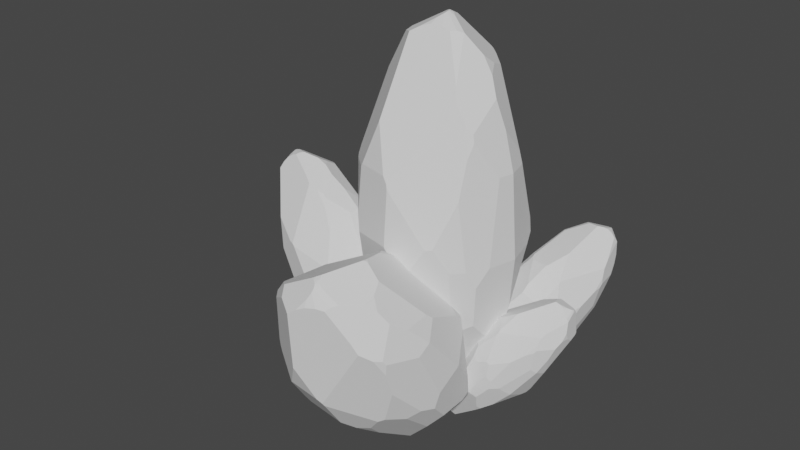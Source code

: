 # Source: CrystalRocks.blend  (saved by Blender 3.2.14; exported with 4.5.12 LTS)
import bpy
from mathutils import Matrix  # noqa: F401  (used for matrix-valued properties, if any)

bpy.ops.wm.read_factory_settings(use_empty=True)
scene = bpy.context.scene
scene.name = 'Scene'

# ---- collections
col_collection = bpy.data.collections.new('Collection'); scene.collection.children.link(col_collection)

# ---- world
world_world = bpy.data.worlds.new('World'); scene.world = world_world
world_world.use_nodes = True; world_world.node_tree.nodes.clear()
_N = world_world.node_tree.nodes; _L = world_world.node_tree.links
n0 = _N.new('ShaderNodeOutputWorld'); n0.name = 'World Output'; n0.location = (300, 300)
n1 = _N.new('ShaderNodeBackground'); n1.name = 'Background'; n1.location = (10, 300)
n1.inputs[0].default_value = (0.05088, 0.05088, 0.05088, 1.0)
_L.new(n1.outputs[0], n0.inputs[0])
n0.is_active_output = True
world_world.color = (0.05088, 0.05088, 0.05088)
world_world.use_sun_shadow = False
world_world.sun_shadow_jitter_overblur = 0.0

# ---- meshes
me_sphere = bpy.data.meshes.new('Sphere')
me_sphere.from_pydata([(0.5, 0.866, -1.121e-07), (0.9239, -1.309e-07, 0.9818), (1.0, -1.011e-07, -1.121e-07), (-0.4555, -4.638e-08, 2.245), (1.265e-08, 0.1107, 2.509), (-9.459e-09, -0.2278, 2.449), (-0.07019, -0.9051, 0.9818), (0.1197, -0.2073, 2.444), (0.4814, 0.8337, -0.4809), (0.8594, 0.4962, 0.09818), (0.7683, 0.5977, -1.121e-07), (0.9532, -8.279e-08, -0.6037), (0.8959, 0.3885, -1.121e-07), (0.8985, -0.09475, -0.9818), (0.8056, -9.841e-08, 1.436), (0.2779, 0.4814, 2.073), (0.0764, 0.04411, 2.521), (0.1303, -1.447e-07, 2.499), (0.0541, 0.0937, 2.51), (0.04666, 0.1509, 2.482), (0.2568, 0.473, 2.098), (0.5022, -8.073e-08, 2.165), (0.5288, 0.1452, 2.053), (0.2868, 0.4967, 2.043), (0.4914, 0.8512, 0.2212), (0.8516, 0.2699, 0.9818), (0.208, 0.7023, 1.619), (0.2634, 0.5373, 1.984), (0.8478, 0.4895, 0.2709), (0.8164, 0.26, 1.127), (0.4859, 0.3209, 1.985), (0.3371, 0.4487, 2.04), (-0.4631, -0.8022, 0.9509), (-0.446, -0.8044, 0.9818), (-0.82, -0.3878, 0.9818), (-0.6848, -0.0833, 1.814), (-0.2774, -0.7198, 1.48), (-0.485, -0.8401, 0.386), (-0.811, -0.448, 0.8901), (-0.7665, -0.5071, 0.8725), (0.04614, -0.02664, 2.538), (7.749e-09, 0.06784, 2.531), (-0.03508, 0.08759, 2.516), (-0.424, -0.009226, 2.295), (-5.815e-09, -0.14, 2.494), (0.03769, -0.06528, 2.527), (-0.1057, -0.2628, 2.417), (0.03838, 0.02216, 2.543), (0.0451, -1.644e-07, 2.543), (0.02519, 0.04364, 2.54), (-0.2144, -0.3137, 2.351), (-0.39, -0.1529, 2.288), (0.2635, -0.1521, 2.41), (0.2188, -0.2044, 2.408), (-0.7, -1.269e-08, 1.826), (-0.704, -0.01144, 1.814), (-0.8508, 0.4912, -0.2268), (-0.8075, 0.5585, -1.121e-07), (-0.6867, 0.582, 0.9193), (-0.6779, 0.1075, 1.815), (-0.8592, -0.2415, 0.9818), (-0.9606, -0.1449, 0.007971), (-0.9616, -0.1421, -0.004738), (0.3923, 0.8345, -0.7786), (-6.419e-08, -0.9335, 0.8577), (-0.01229, -0.9261, 0.9106), (0.6561, -0.71, -1.121e-07), (0.2912, -0.922, -1.121e-07), (0.5171, -0.8193, 0.2799), (0.4434, -0.8606, 0.2652), (0.7083, -0.4089, 1.389), (0.8527, -0.4923, -0.1984), (0.9097, -0.337, -1.121e-07), (0.8764, -0.1773, 0.9818), (0.6861, -0.4886, 1.227), (0.7815, -0.5846, -1.121e-07), (0.677, -0.6048, 0.7952), (0.563, -7.794e-08, 2.061), (0.7077, -0.04882, 1.762), (0.6104, 0.00167, 1.979), (0.4923, -0.007531, 2.179), (0.3266, -0.1018, 2.385), (0.444, -0.3789, 1.925), (0.3236, -0.1067, 2.386), (0.5069, -0.4435, 1.756), (0.6881, -0.3973, 1.478), (0.6188, -0.4356, 1.566), (0.4575, 0.8774, -1.121e-07), (0.1335, 0.7801, 1.396), (0.2346, 0.8078, 1.186), (0.3889, 0.8539, 0.5403), (-0.8016, 0.5644, -1.121e-07), (0.3387, 0.8561, -0.6857), (-0.8412, 0.4857, -0.369), (-0.9136, -0.138, -0.637), (-0.6789, -0.3594, -1.553), (-0.9731, -0.001659, -0.341), (-0.9671, 0.02477, -0.339), (-0.2803, 0.3291, -2.262), (-0.5675, 0.6359, -1.112), (-0.6777, 0.6047, -0.79), (-5.091e-09, -0.9838, 0.2087), (0.1299, -0.9652, -1.121e-07), (-0.5062, -0.2922, -2.024), (-0.4529, -0.8634, 0.197), (0.2601, -0.8996, -0.3961), (-0.6746, -0.3639, -1.564), (-0.5224, -0.2954, -1.995), (-0.6724, -0.3618, -1.575), (0.8201, -0.4735, -0.6841), (0.8674, -0.2107, -0.9818), (0.8422, -0.1035, -1.189), (0.6491, -0.6349, -0.7743), (0.3855, -0.7543, -1.105), (-0.4919, -0.284, -2.053), (-0.272, 0.3257, -2.276), (-0.2785, 0.3218, -2.273), (-0.4953, -0.2643, -2.056), (-0.4844, -0.2905, -2.054), (0.07588, -0.3889, -2.241), (0.2315, 0.3952, -2.22), (0.5149, 0.02982, -2.016), (0.0822, -0.3772, -2.246), (-0.2193, 0.3254, -2.296), (0.007654, 0.1183, -2.333), (0.2179, 0.3914, -2.228)], [], [(8, 0, 10), (49, 41, 42, 43, 51, 50, 46, 44, 45, 40, 48, 47), (11, 12, 2), (29, 14, 1, 25), (111, 13, 110), (70, 74, 76, 75, 71, 72, 73), (105, 67, 102), (42, 41, 4), (54, 3, 59), (92, 87, 0, 8, 63), (27, 20, 15, 23), (23, 15, 31), (78, 14, 29, 30, 22, 79), (89, 88, 26), (9, 28, 25, 1, 2, 12), (87, 90, 24, 0), (0, 24, 28, 9, 10), (61, 38, 34, 60), (6, 36, 33), (37, 32, 39), (108, 106, 95), (36, 50, 51, 35, 34, 38, 39, 32, 33), (18, 49, 47, 16), (16, 47, 48, 17), (7, 45, 44, 5), (5, 44, 46), (4, 41, 49, 18, 19), (52, 40, 45, 7, 53), (80, 81, 83, 82, 84, 86, 85, 78, 79, 77), (77, 21, 80), (34, 35, 55, 60), (94, 62, 96), (93, 97, 56), (35, 51, 43, 3, 54, 55), (116, 98, 115), (101, 64, 65, 6, 33, 32, 37, 104), (75, 76, 68, 66), (86, 84, 65, 64, 69, 68, 76, 74), (2, 1, 73, 72), (109, 71, 75, 66, 112), (70, 85, 86, 74), (65, 84, 82, 53, 7, 5, 46, 50, 36, 6), (52, 53, 82, 83), (17, 48, 40, 52, 83, 81), (17, 81, 80, 21, 22, 30, 31, 15, 20, 19, 18, 16), (1, 14, 78, 85, 70, 73), (22, 21, 77, 79), (93, 56, 57, 91, 100), (30, 29, 25, 28, 24, 90, 89, 26, 27, 23, 31), (57, 58, 91), (43, 42, 4, 19, 20, 27, 26, 88, 58, 59, 3), (90, 87, 92, 99, 100, 91, 58, 88, 89), (55, 54, 59, 58, 57, 56, 97, 96, 62, 61, 60), (104, 37, 39, 38, 61, 62, 94, 95, 106), (118, 103, 114), (114, 103, 107, 117), (67, 69, 64, 101, 102), (68, 69, 67, 105, 113, 112, 66), (11, 2, 72, 71, 109, 110, 13), (121, 111, 110, 109, 112, 113, 119, 122), (105, 102, 101, 104, 106, 108, 107, 103, 118, 119, 113), (93, 100, 99, 98, 116, 117, 107, 108, 95, 94, 96, 97), (123, 125, 124), (10, 9, 12, 11, 13, 111, 121, 120, 63, 8), (121, 122, 124, 125, 120), (119, 118, 114, 117, 116, 115, 123, 124, 122), (63, 120, 125, 123, 115, 98, 99, 92)])
_uv = me_sphere.uv_layers.new(name='UVMap')
_uv.uv.foreach_set('vector', [0.9746, 0.3755, 0.9931, 0.4848, 0.8236, 0.486, 0.546, 0.9983, 0.5606, 0.9946, 0.5735, 0.9888, 0.5512, 0.9146, 0.4779, 0.9141, 0.3826, 0.9372, 0.3979, 0.959, 0.4516, 0.9845, 0.4875, 0.9954, 0.5072, 0.9989, 0.5214, 1.0, 0.5336, 0.9998, 0.4362, 0.3402, 0.6859, 0.4866, 0.4312, 0.4869, 0.6105, 0.7523, 0.4526, 0.8214, 0.44, 0.7216, 0.6141, 0.7199, 0.3845, 0.2039, 0.3833, 0.2509, 0.3159, 0.2528, 0.2219, 0.8003, 0.1787, 0.7618, 0.1126, 0.6636, 0.106, 0.4851, 0.1487, 0.4391, 0.234, 0.4861, 0.3367, 0.7179, 0.01633, 0.3997, 0.0, 0.4825, 0.004159, 0.4818, 0.5735, 0.9888, 0.5606, 0.9946, 0.5833, 0.9907, 0.5738, 0.8115, 0.5578, 0.9032, 0.6236, 0.8114, 0.9887, 0.3321, 1.0, 0.4846, 0.9931, 0.4848, 0.9746, 0.3755, 0.976, 0.3102, 0.8028, 0.9092, 0.7668, 0.932, 0.7707, 0.9287, 0.779, 0.9231, 0.779, 0.9231, 0.7707, 0.9287, 0.7496, 0.926, 0.4337, 0.8885, 0.4526, 0.8214, 0.6105, 0.7523, 0.6685, 0.9247, 0.5637, 0.9412, 0.4732, 0.93, 0.9581, 0.7392, 0.943, 0.7784, 0.8979, 0.8292, 0.756, 0.5101, 0.7521, 0.5514, 0.6141, 0.7199, 0.44, 0.7216, 0.4312, 0.4869, 0.6859, 0.4866, 1.0, 0.4846, 0.9852, 0.6044, 0.9838, 0.5349, 0.9931, 0.4848, 0.9931, 0.4848, 0.9838, 0.5349, 0.7521, 0.5514, 0.756, 0.5101, 0.8236, 0.486, 0.5235, 0.4796, 0.3732, 0.6369, 0.4017, 0.6532, 0.4721, 0.6527, 0.06748, 0.6742, 0.188, 0.763, 0.1677, 0.6624, 0.155, 0.551, 0.1709, 0.6561, 0.3419, 0.6347, 0.3999, 0.1905, 0.3992, 0.1926, 0.4017, 0.1948, 0.188, 0.763, 0.3826, 0.9372, 0.4779, 0.9141, 0.5333, 0.8094, 0.4017, 0.6532, 0.3732, 0.6369, 0.3419, 0.6347, 0.1709, 0.6561, 0.1677, 0.6624, 0.5704, 0.9955, 0.546, 0.9983, 0.5336, 0.9998, 0.5424, 0.9989, 0.5424, 0.9989, 0.5336, 0.9998, 0.5214, 1.0, 0.5146, 0.9988, 0.4049, 0.9838, 0.4875, 0.9954, 0.4516, 0.9845, 0.4058, 0.9745, 0.4058, 0.9745, 0.4516, 0.9845, 0.3979, 0.959, 0.5833, 0.9907, 0.5606, 0.9946, 0.546, 0.9983, 0.5704, 0.9955, 0.6015, 0.9899, 0.4204, 0.9905, 0.5072, 0.9989, 0.4875, 0.9954, 0.4049, 0.9838, 0.3965, 0.9852, 0.479, 0.9636, 0.4418, 0.9916, 0.4394, 0.9914, 0.2751, 0.9001, 0.2306, 0.8674, 0.2194, 0.8337, 0.2316, 0.8192, 0.4337, 0.8885, 0.4732, 0.93, 0.4767, 0.9442, 0.4767, 0.9442, 0.4824, 0.9617, 0.479, 0.9636, 0.4017, 0.6532, 0.5333, 0.8094, 0.5686, 0.809, 0.4721, 0.6527, 0.5235, 0.3655, 0.5249, 0.4774, 0.5899, 0.4182, 0.8123, 0.412, 0.6017, 0.4185, 0.815, 0.4378, 0.5333, 0.8094, 0.4779, 0.9141, 0.5512, 0.9146, 0.5578, 0.9032, 0.5738, 0.8115, 0.5686, 0.809, 0.7117, 0.03064, 0.7155, 0.03297, 0.7134, 0.02949, 0.01588, 0.5228, 0.0424, 0.6519, 0.0481, 0.662, 0.06748, 0.6742, 0.1677, 0.6624, 0.1709, 0.6561, 0.155, 0.551, 0.1397, 0.5163, 0.106, 0.4851, 0.1126, 0.6636, 0.0176, 0.5446, 0.05462, 0.4844, 0.2194, 0.8337, 0.2306, 0.8674, 0.0481, 0.662, 0.0424, 0.6519, 0.007576, 0.5402, 0.0176, 0.5446, 0.1126, 0.6636, 0.1787, 0.7618, 0.4312, 0.4869, 0.44, 0.7216, 0.3367, 0.7179, 0.234, 0.4861, 0.1645, 0.3258, 0.1487, 0.4391, 0.106, 0.4851, 0.05462, 0.4844, 0.09738, 0.3101, 0.2219, 0.8003, 0.2316, 0.8192, 0.2194, 0.8337, 0.1787, 0.7618, 0.0481, 0.662, 0.2306, 0.8674, 0.2751, 0.9001, 0.3965, 0.9852, 0.4049, 0.9838, 0.4058, 0.9745, 0.3979, 0.959, 0.3826, 0.9372, 0.188, 0.763, 0.06748, 0.6742, 0.4204, 0.9905, 0.3965, 0.9852, 0.2751, 0.9001, 0.4394, 0.9914, 0.5146, 0.9988, 0.5214, 1.0, 0.5072, 0.9989, 0.4204, 0.9905, 0.4394, 0.9914, 0.4418, 0.9916, 0.5146, 0.9988, 0.4418, 0.9916, 0.479, 0.9636, 0.4824, 0.9617, 0.5637, 0.9412, 0.6685, 0.9247, 0.7496, 0.926, 0.7707, 0.9287, 0.7668, 0.932, 0.6015, 0.9899, 0.5704, 0.9955, 0.5424, 0.9989, 0.44, 0.7216, 0.4526, 0.8214, 0.4337, 0.8885, 0.2316, 0.8192, 0.2219, 0.8003, 0.3367, 0.7179, 0.5637, 0.9412, 0.4824, 0.9617, 0.4767, 0.9442, 0.4732, 0.93, 0.8123, 0.412, 0.815, 0.4378, 0.846, 0.4791, 0.8487, 0.4791, 0.8664, 0.3322, 0.6685, 0.9247, 0.6105, 0.7523, 0.6141, 0.7199, 0.7521, 0.5514, 0.9838, 0.5349, 0.9852, 0.6044, 0.9581, 0.7392, 0.8979, 0.8292, 0.8028, 0.9092, 0.779, 0.9231, 0.7496, 0.926, 0.846, 0.4791, 0.8537, 0.6497, 0.8487, 0.4791, 0.5512, 0.9146, 0.5735, 0.9888, 0.5833, 0.9907, 0.6015, 0.9899, 0.7668, 0.932, 0.8028, 0.9092, 0.8979, 0.8292, 0.943, 0.7784, 0.8537, 0.6497, 0.6236, 0.8114, 0.5578, 0.9032, 0.9852, 0.6044, 1.0, 0.4846, 0.9887, 0.3321, 0.8802, 0.2687, 0.8664, 0.3322, 0.8487, 0.4791, 0.8537, 0.6497, 0.943, 0.7784, 0.9581, 0.7392, 0.5686, 0.809, 0.5738, 0.8115, 0.6236, 0.8114, 0.8537, 0.6497, 0.846, 0.4791, 0.815, 0.4378, 0.6017, 0.4185, 0.5899, 0.4182, 0.5249, 0.4774, 0.5235, 0.4796, 0.4721, 0.6527, 0.1397, 0.5163, 0.155, 0.551, 0.3419, 0.6347, 0.3732, 0.6369, 0.5235, 0.4796, 0.5249, 0.4774, 0.5235, 0.3655, 0.4017, 0.1948, 0.3992, 0.1926, 0.4174, 0.09156, 0.4185, 0.09837, 0.4212, 0.09218, 0.4212, 0.09218, 0.4185, 0.09837, 0.4184, 0.1048, 0.4311, 0.09157, 0.0, 0.4825, 0.007576, 0.5402, 0.0424, 0.6519, 0.01588, 0.5228, 0.004159, 0.4818, 0.0176, 0.5446, 0.007576, 0.5402, 0.0, 0.4825, 0.01633, 0.3997, 0.07277, 0.246, 0.09738, 0.3101, 0.05462, 0.4844, 0.4362, 0.3402, 0.4312, 0.4869, 0.234, 0.4861, 0.1487, 0.4391, 0.1645, 0.3258, 0.3159, 0.2528, 0.3833, 0.2509, 0.4979, 0.03112, 0.3845, 0.2039, 0.3159, 0.2528, 0.1645, 0.3258, 0.09738, 0.3101, 0.07277, 0.246, 0.3105, 0.01962, 0.316, 0.01798, 0.01633, 0.3997, 0.004159, 0.4818, 0.01588, 0.5228, 0.1397, 0.5163, 0.3992, 0.1926, 0.3999, 0.1905, 0.4184, 0.1048, 0.4185, 0.09837, 0.4174, 0.09156, 0.3105, 0.01962, 0.07277, 0.246, 0.8123, 0.412, 0.8664, 0.3322, 0.8802, 0.2687, 0.7155, 0.03297, 0.7117, 0.03064, 0.4311, 0.09157, 0.4184, 0.1048, 0.3999, 0.1905, 0.4017, 0.1948, 0.5235, 0.3655, 0.5899, 0.4182, 0.6017, 0.4185, 0.7108, 0.02191, 0.726, 0.003134, 0.5878, 0.0, 0.8236, 0.486, 0.756, 0.5101, 0.6859, 0.4866, 0.4362, 0.3402, 0.3833, 0.2509, 0.3845, 0.2039, 0.4979, 0.03112, 0.7275, 0.003764, 0.976, 0.3102, 0.9746, 0.3755, 0.4979, 0.03112, 0.316, 0.01798, 0.5878, 0.0, 0.726, 0.003134, 0.7275, 0.003764, 0.3105, 0.01962, 0.4174, 0.09156, 0.4212, 0.09218, 0.4311, 0.09157, 0.7117, 0.03064, 0.7134, 0.02949, 0.7108, 0.02191, 0.5878, 0.0, 0.316, 0.01798, 0.976, 0.3102, 0.7275, 0.003764, 0.726, 0.003134, 0.7108, 0.02191, 0.7134, 0.02949, 0.7155, 0.03297, 0.8802, 0.2687, 0.9887, 0.3321])
me_sphere.update()
me_sphere_001 = bpy.data.meshes.new('Sphere.001')
me_sphere_001.from_pydata([(0.1608, 1.169, -1.152), (0.2764, 0.9223, -0.2676), (0.3968, 0.6196, -0.844), (-0.7239, 1.395, 0.3302), (-0.4302, 1.512, 0.5063), (-0.4627, 1.292, 0.5691), (-0.4775, 0.4472, -0.1163), (-0.3811, 1.294, 0.5731), (0.1794, 1.005, -1.431), (0.3508, 0.9545, -0.9455), (0.3087, 0.9912, -1.044), (0.4091, 0.4396, -1.209), (0.3702, 0.8581, -0.9686), (0.3897, 0.272, -1.413), (0.1659, 1.068, -0.0104), (-0.1756, 1.583, 0.1702), (-0.3879, 1.47, 0.5411), (-0.3556, 1.434, 0.5472), (-0.3965, 1.498, 0.5181), (-0.3932, 1.524, 0.4838), (-0.1922, 1.586, 0.1846), (-0.08643, 1.309, 0.3902), (-0.0451, 1.36, 0.284), (-0.1659, 1.582, 0.1487), (0.1377, 1.228, -1.017), (0.2579, 1.088, -0.3542), (-0.1653, 1.581, -0.1727), (-0.1727, 1.59, 0.09928), (0.3301, 1.004, -0.842), (0.2232, 1.128, -0.2687), (-0.04947, 1.446, 0.1874), (-0.1378, 1.549, 0.1667), (-0.7233, 0.5248, -0.2087), (-0.7144, 0.5318, -0.1878), (-0.916, 0.8046, -0.3508), (-0.8533, 1.23, 0.07176), (-0.6297, 0.7224, 0.1035), (-0.7015, 0.3324, -0.5367), (-0.91, 0.7403, -0.387), (-0.8858, 0.6968, -0.3753), (-0.4168, 1.436, 0.5689), (-0.4365, 1.493, 0.5318), (-0.4564, 1.502, 0.5133), (-0.7076, 1.403, 0.3661), (-0.4564, 1.358, 0.5703), (-0.4258, 1.41, 0.5724), (-0.5339, 1.268, 0.5481), (-0.417, 1.467, 0.5565), (-0.4149, 1.453, 0.5635), (-0.4231, 1.479, 0.547), (-0.6064, 1.225, 0.5114), (-0.7002, 1.313, 0.4071), (-0.2779, 1.308, 0.5534), (-0.3128, 1.279, 0.5619), (-0.8552, 1.284, 0.05309), (-0.8582, 1.274, 0.04871), (-0.7546, 0.9644, -1.33), (-0.735, 1.071, -1.209), (-0.7184, 1.355, -0.6549), (-0.8281, 1.343, 0.01749), (-0.926, 0.8945, -0.3977), (-0.9127, 0.6634, -1.017), (-0.9122, 0.6613, -1.026), (0.1421, 0.9209, -1.619), (-0.4254, 0.3881, -0.1741), (-0.4365, 0.4093, -0.1461), (0.09292, 0.2186, -0.6763), (-0.1707, 0.1159, -0.6557), (-0.03062, 0.2473, -0.4934), (-0.08264, 0.223, -0.4984), (0.06068, 0.816, 0.06959), (0.2604, 0.2754, -0.8357), (0.3007, 0.4245, -0.7562), (0.2258, 0.8197, -0.2214), (0.04898, 0.7208, -0.006116), (0.1893, 0.2852, -0.6987), (0.06126, 0.521, -0.2308), (-0.03889, 1.273, 0.3349), (0.07272, 1.144, 0.1868), (-0.00154, 1.246, 0.2908), (-0.0947, 1.309, 0.3992), (-0.229, 1.326, 0.5308), (-0.1487, 1.014, 0.3507), (-0.2316, 1.324, 0.5324), (-0.1021, 0.9196, 0.2754), (0.04227, 0.8513, 0.1172), (-0.01386, 0.8594, 0.1725), (0.134, 1.178, -1.16), (-0.19, 1.565, -0.3361), (-0.1054, 1.511, -0.4579), (0.04763, 1.333, -0.8389), (-0.7304, 1.074, -1.21), (0.1024, 0.9654, -1.576), (-0.7387, 0.9174, -1.412), (-0.8349, 0.4688, -1.398), (-0.6386, 0.04379, -1.853), (-0.8806, 0.6438, -1.268), (-0.8738, 0.6598, -1.274), (-0.2504, 0.2135, -2.431), (-0.4888, 0.7638, -1.867), (-0.5878, 0.8501, -1.679), (-0.3844, 0.1612, -0.5461), (-0.2818, 0.1006, -0.6612), (-0.4837, -0.07041, -2.134), (-0.6693, 0.2591, -0.6389), (-0.1605, 0.01116, -0.9016), (-0.6355, 0.03729, -1.858), (-0.4968, -0.06235, -2.118), (-0.633, 0.03516, -1.865), (0.2757, 0.1415, -1.134), (0.3567, 0.2049, -1.383), (0.3665, 0.2076, -1.54), (0.1518, 0.029, -1.16), (-0.01136, -0.1253, -1.352), (-0.4714, -0.07497, -2.152), (-0.2442, 0.2065, -2.438), (-0.2492, 0.2056, -2.435), (-0.4712, -0.06401, -2.16), (-0.467, -0.07972, -2.15), (-0.09472, -0.2317, -2.17), (0.0914, 0.2324, -2.367), (0.2241, 0.05769, -2.108), (-0.08893, -0.2267, -2.176), (-0.2081, 0.1969, -2.443), (-0.07817, 0.04733, -2.38), (0.08253, 0.2285, -2.373)], [], [(8, 0, 10), (49, 41, 42, 43, 51, 50, 46, 44, 45, 40, 48, 47), (11, 12, 2), (29, 14, 1, 25), (111, 13, 110), (70, 74, 76, 75, 71, 72, 73), (105, 67, 102), (42, 41, 4), (54, 3, 59), (92, 87, 0, 8, 63), (27, 20, 15, 23), (23, 15, 31), (78, 14, 29, 30, 22, 79), (89, 88, 26), (9, 28, 25, 1, 2, 12), (87, 90, 24, 0), (0, 24, 28, 9, 10), (61, 38, 34, 60), (6, 36, 33), (37, 32, 39), (108, 106, 95), (36, 50, 51, 35, 34, 38, 39, 32, 33), (18, 49, 47, 16), (16, 47, 48, 17), (7, 45, 44, 5), (5, 44, 46), (4, 41, 49, 18, 19), (52, 40, 45, 7, 53), (80, 81, 83, 82, 84, 86, 85, 78, 79, 77), (77, 21, 80), (34, 35, 55, 60), (94, 62, 96), (93, 97, 56), (35, 51, 43, 3, 54, 55), (116, 98, 115), (101, 64, 65, 6, 33, 32, 37, 104), (75, 76, 68, 66), (86, 84, 65, 64, 69, 68, 76, 74), (2, 1, 73, 72), (109, 71, 75, 66, 112), (70, 85, 86, 74), (65, 84, 82, 53, 7, 5, 46, 50, 36, 6), (52, 53, 82, 83), (17, 48, 40, 52, 83, 81), (17, 81, 80, 21, 22, 30, 31, 15, 20, 19, 18, 16), (1, 14, 78, 85, 70, 73), (22, 21, 77, 79), (93, 56, 57, 91, 100), (30, 29, 25, 28, 24, 90, 89, 26, 27, 23, 31), (57, 58, 91), (43, 42, 4, 19, 20, 27, 26, 88, 58, 59, 3), (90, 87, 92, 99, 100, 91, 58, 88, 89), (55, 54, 59, 58, 57, 56, 97, 96, 62, 61, 60), (104, 37, 39, 38, 61, 62, 94, 95, 106), (118, 103, 114), (114, 103, 107, 117), (67, 69, 64, 101, 102), (68, 69, 67, 105, 113, 112, 66), (11, 2, 72, 71, 109, 110, 13), (121, 111, 110, 109, 112, 113, 119, 122), (105, 102, 101, 104, 106, 108, 107, 103, 118, 119, 113), (93, 100, 99, 98, 116, 117, 107, 108, 95, 94, 96, 97), (123, 125, 124), (10, 9, 12, 11, 13, 111, 121, 120, 63, 8), (121, 122, 124, 125, 120), (119, 118, 114, 117, 116, 115, 123, 124, 122), (63, 120, 125, 123, 115, 98, 99, 92)])
_uv = me_sphere_001.uv_layers.new(name='UVMap')
_uv.uv.foreach_set('vector', [0.9746, 0.3755, 0.9931, 0.4848, 0.8236, 0.486, 0.546, 0.9983, 0.5606, 0.9946, 0.5735, 0.9888, 0.5512, 0.9146, 0.4779, 0.9141, 0.3826, 0.9372, 0.3979, 0.959, 0.4516, 0.9845, 0.4875, 0.9954, 0.5072, 0.9989, 0.5214, 1.0, 0.5336, 0.9998, 0.4362, 0.3402, 0.6859, 0.4866, 0.4312, 0.4869, 0.6105, 0.7523, 0.4526, 0.8214, 0.44, 0.7216, 0.6141, 0.7199, 0.3845, 0.2039, 0.3833, 0.2509, 0.3159, 0.2528, 0.2219, 0.8003, 0.1787, 0.7618, 0.1126, 0.6636, 0.106, 0.4851, 0.1487, 0.4391, 0.234, 0.4861, 0.3367, 0.7179, 0.01633, 0.3997, 0.0, 0.4825, 0.004159, 0.4818, 0.5735, 0.9888, 0.5606, 0.9946, 0.5833, 0.9907, 0.5738, 0.8115, 0.5578, 0.9032, 0.6236, 0.8114, 0.9887, 0.3321, 1.0, 0.4846, 0.9931, 0.4848, 0.9746, 0.3755, 0.976, 0.3102, 0.8028, 0.9092, 0.7668, 0.932, 0.7707, 0.9287, 0.779, 0.9231, 0.779, 0.9231, 0.7707, 0.9287, 0.7496, 0.926, 0.4337, 0.8885, 0.4526, 0.8214, 0.6105, 0.7523, 0.6685, 0.9247, 0.5637, 0.9412, 0.4732, 0.93, 0.9581, 0.7392, 0.943, 0.7784, 0.8979, 0.8292, 0.756, 0.5101, 0.7521, 0.5514, 0.6141, 0.7199, 0.44, 0.7216, 0.4312, 0.4869, 0.6859, 0.4866, 1.0, 0.4846, 0.9852, 0.6044, 0.9838, 0.5349, 0.9931, 0.4848, 0.9931, 0.4848, 0.9838, 0.5349, 0.7521, 0.5514, 0.756, 0.5101, 0.8236, 0.486, 0.5235, 0.4796, 0.3732, 0.6369, 0.4017, 0.6532, 0.4721, 0.6527, 0.06748, 0.6742, 0.188, 0.763, 0.1677, 0.6624, 0.155, 0.551, 0.1709, 0.6561, 0.3419, 0.6347, 0.3999, 0.1905, 0.3992, 0.1926, 0.4017, 0.1948, 0.188, 0.763, 0.3826, 0.9372, 0.4779, 0.9141, 0.5333, 0.8094, 0.4017, 0.6532, 0.3732, 0.6369, 0.3419, 0.6347, 0.1709, 0.6561, 0.1677, 0.6624, 0.5704, 0.9955, 0.546, 0.9983, 0.5336, 0.9998, 0.5424, 0.9989, 0.5424, 0.9989, 0.5336, 0.9998, 0.5214, 1.0, 0.5146, 0.9988, 0.4049, 0.9838, 0.4875, 0.9954, 0.4516, 0.9845, 0.4058, 0.9745, 0.4058, 0.9745, 0.4516, 0.9845, 0.3979, 0.959, 0.5833, 0.9907, 0.5606, 0.9946, 0.546, 0.9983, 0.5704, 0.9955, 0.6015, 0.9899, 0.4204, 0.9905, 0.5072, 0.9989, 0.4875, 0.9954, 0.4049, 0.9838, 0.3965, 0.9852, 0.479, 0.9636, 0.4418, 0.9916, 0.4394, 0.9914, 0.2751, 0.9001, 0.2306, 0.8674, 0.2194, 0.8337, 0.2316, 0.8192, 0.4337, 0.8885, 0.4732, 0.93, 0.4767, 0.9442, 0.4767, 0.9442, 0.4824, 0.9617, 0.479, 0.9636, 0.4017, 0.6532, 0.5333, 0.8094, 0.5686, 0.809, 0.4721, 0.6527, 0.5235, 0.3655, 0.5249, 0.4774, 0.5899, 0.4182, 0.8123, 0.412, 0.6017, 0.4185, 0.815, 0.4378, 0.5333, 0.8094, 0.4779, 0.9141, 0.5512, 0.9146, 0.5578, 0.9032, 0.5738, 0.8115, 0.5686, 0.809, 0.7117, 0.03064, 0.7155, 0.03297, 0.7134, 0.02949, 0.01588, 0.5228, 0.0424, 0.6519, 0.0481, 0.662, 0.06748, 0.6742, 0.1677, 0.6624, 0.1709, 0.6561, 0.155, 0.551, 0.1397, 0.5163, 0.106, 0.4851, 0.1126, 0.6636, 0.0176, 0.5446, 0.05462, 0.4844, 0.2194, 0.8337, 0.2306, 0.8674, 0.0481, 0.662, 0.0424, 0.6519, 0.007576, 0.5402, 0.0176, 0.5446, 0.1126, 0.6636, 0.1787, 0.7618, 0.4312, 0.4869, 0.44, 0.7216, 0.3367, 0.7179, 0.234, 0.4861, 0.1645, 0.3258, 0.1487, 0.4391, 0.106, 0.4851, 0.05462, 0.4844, 0.09738, 0.3101, 0.2219, 0.8003, 0.2316, 0.8192, 0.2194, 0.8337, 0.1787, 0.7618, 0.0481, 0.662, 0.2306, 0.8674, 0.2751, 0.9001, 0.3965, 0.9852, 0.4049, 0.9838, 0.4058, 0.9745, 0.3979, 0.959, 0.3826, 0.9372, 0.188, 0.763, 0.06748, 0.6742, 0.4204, 0.9905, 0.3965, 0.9852, 0.2751, 0.9001, 0.4394, 0.9914, 0.5146, 0.9988, 0.5214, 1.0, 0.5072, 0.9989, 0.4204, 0.9905, 0.4394, 0.9914, 0.4418, 0.9916, 0.5146, 0.9988, 0.4418, 0.9916, 0.479, 0.9636, 0.4824, 0.9617, 0.5637, 0.9412, 0.6685, 0.9247, 0.7496, 0.926, 0.7707, 0.9287, 0.7668, 0.932, 0.6015, 0.9899, 0.5704, 0.9955, 0.5424, 0.9989, 0.44, 0.7216, 0.4526, 0.8214, 0.4337, 0.8885, 0.2316, 0.8192, 0.2219, 0.8003, 0.3367, 0.7179, 0.5637, 0.9412, 0.4824, 0.9617, 0.4767, 0.9442, 0.4732, 0.93, 0.8123, 0.412, 0.815, 0.4378, 0.846, 0.4791, 0.8487, 0.4791, 0.8664, 0.3322, 0.6685, 0.9247, 0.6105, 0.7523, 0.6141, 0.7199, 0.7521, 0.5514, 0.9838, 0.5349, 0.9852, 0.6044, 0.9581, 0.7392, 0.8979, 0.8292, 0.8028, 0.9092, 0.779, 0.9231, 0.7496, 0.926, 0.846, 0.4791, 0.8537, 0.6497, 0.8487, 0.4791, 0.5512, 0.9146, 0.5735, 0.9888, 0.5833, 0.9907, 0.6015, 0.9899, 0.7668, 0.932, 0.8028, 0.9092, 0.8979, 0.8292, 0.943, 0.7784, 0.8537, 0.6497, 0.6236, 0.8114, 0.5578, 0.9032, 0.9852, 0.6044, 1.0, 0.4846, 0.9887, 0.3321, 0.8802, 0.2687, 0.8664, 0.3322, 0.8487, 0.4791, 0.8537, 0.6497, 0.943, 0.7784, 0.9581, 0.7392, 0.5686, 0.809, 0.5738, 0.8115, 0.6236, 0.8114, 0.8537, 0.6497, 0.846, 0.4791, 0.815, 0.4378, 0.6017, 0.4185, 0.5899, 0.4182, 0.5249, 0.4774, 0.5235, 0.4796, 0.4721, 0.6527, 0.1397, 0.5163, 0.155, 0.551, 0.3419, 0.6347, 0.3732, 0.6369, 0.5235, 0.4796, 0.5249, 0.4774, 0.5235, 0.3655, 0.4017, 0.1948, 0.3992, 0.1926, 0.4174, 0.09156, 0.4185, 0.09837, 0.4212, 0.09218, 0.4212, 0.09218, 0.4185, 0.09837, 0.4184, 0.1048, 0.4311, 0.09157, 0.0, 0.4825, 0.007576, 0.5402, 0.0424, 0.6519, 0.01588, 0.5228, 0.004159, 0.4818, 0.0176, 0.5446, 0.007576, 0.5402, 0.0, 0.4825, 0.01633, 0.3997, 0.07277, 0.246, 0.09738, 0.3101, 0.05462, 0.4844, 0.4362, 0.3402, 0.4312, 0.4869, 0.234, 0.4861, 0.1487, 0.4391, 0.1645, 0.3258, 0.3159, 0.2528, 0.3833, 0.2509, 0.4979, 0.03112, 0.3845, 0.2039, 0.3159, 0.2528, 0.1645, 0.3258, 0.09738, 0.3101, 0.07277, 0.246, 0.3105, 0.01962, 0.316, 0.01798, 0.01633, 0.3997, 0.004159, 0.4818, 0.01588, 0.5228, 0.1397, 0.5163, 0.3992, 0.1926, 0.3999, 0.1905, 0.4184, 0.1048, 0.4185, 0.09837, 0.4174, 0.09156, 0.3105, 0.01962, 0.07277, 0.246, 0.8123, 0.412, 0.8664, 0.3322, 0.8802, 0.2687, 0.7155, 0.03297, 0.7117, 0.03064, 0.4311, 0.09157, 0.4184, 0.1048, 0.3999, 0.1905, 0.4017, 0.1948, 0.5235, 0.3655, 0.5899, 0.4182, 0.6017, 0.4185, 0.7108, 0.02191, 0.726, 0.003134, 0.5878, 0.0, 0.8236, 0.486, 0.756, 0.5101, 0.6859, 0.4866, 0.4362, 0.3402, 0.3833, 0.2509, 0.3845, 0.2039, 0.4979, 0.03112, 0.7275, 0.003764, 0.976, 0.3102, 0.9746, 0.3755, 0.4979, 0.03112, 0.316, 0.01798, 0.5878, 0.0, 0.726, 0.003134, 0.7275, 0.003764, 0.3105, 0.01962, 0.4174, 0.09156, 0.4212, 0.09218, 0.4311, 0.09157, 0.7117, 0.03064, 0.7134, 0.02949, 0.7108, 0.02191, 0.5878, 0.0, 0.316, 0.01798, 0.976, 0.3102, 0.7275, 0.003764, 0.726, 0.003134, 0.7108, 0.02191, 0.7134, 0.02949, 0.7155, 0.03297, 0.8802, 0.2687, 0.9887, 0.3321])
me_sphere_001.update()
me_sphere_002 = bpy.data.meshes.new('Sphere.002')
me_sphere_002.from_pydata([(-0.9948, 0.4923, -0.8451), (-1.239, -0.002692, -0.1027), (-0.7783, -0.0823, -0.5715), (-2.492, 0.09148, -0.05265), (-2.365, 0.1898, 0.2714), (-2.356, -0.04091, 0.2634), (-1.794, -0.6131, -0.4716), (-2.291, -0.02696, 0.3107), (-0.7996, 0.4314, -1.097), (-0.8693, 0.2559, -0.6151), (-0.8693, 0.315, -0.7114), (-0.5433, -0.1319, -0.9002), (-0.8135, 0.1762, -0.6424), (-0.4137, -0.2263, -1.111), (-1.495, 0.03359, 0.07825), (-2.017, 0.4034, 0.1441), (-2.334, 0.1468, 0.3147), (-2.299, 0.116, 0.3299), (-2.339, 0.1789, 0.2966), (-2.328, 0.2148, 0.2751), (-2.039, 0.3997, 0.1478), (-1.964, 0.09115, 0.32), (-1.895, 0.179, 0.2644), (-1.999, 0.4112, 0.1314), (-1.095, 0.5004, -0.7348), (-1.263, 0.1769, -0.1519), (-1.848, 0.5133, -0.1333), (-1.984, 0.4333, 0.08854), (-0.9497, 0.2654, -0.5315), (-1.344, 0.1819, -0.0922), (-1.88, 0.2904, 0.1992), (-1.974, 0.3793, 0.1549), (-1.978, -0.5495, -0.6639), (-1.983, -0.5483, -0.6406), (-2.156, -0.2727, -0.8298), (-2.429, -0.0007712, -0.3664), (-2.106, -0.4501, -0.3188), (-1.749, -0.621, -0.9595), (-2.115, -0.3203, -0.8688), (-2.087, -0.3609, -0.8547), (-2.361, 0.1009, 0.3155), (-2.377, 0.163, 0.2854), (-2.387, 0.1747, 0.2614), (-2.498, 0.08959, -0.01297), (-2.371, 0.0213, 0.2805), (-2.362, 0.0741, 0.3086), (-2.398, -0.06765, 0.2036), (-2.364, 0.1337, 0.3112), (-2.362, 0.119, 0.3154), (-2.369, 0.1477, 0.3025), (-2.428, -0.1077, 0.1263), (-2.484, -0.006661, 0.007412), (-2.2, 0.008085, 0.3522), (-2.224, -0.02731, 0.335), (-2.438, 0.05571, -0.3723), (-2.436, 0.04706, -0.3795), (-1.611, 0.215, -1.519), (-1.683, 0.2787, -1.389), (-2.014, 0.3701, -0.8689), (-2.417, 0.1266, -0.3758), (-2.169, -0.1754, -0.8565), (-1.799, -0.191, -1.404), (-1.794, -0.1902, -1.411), (-0.7176, 0.4071, -1.287), (-1.706, -0.6417, -0.5028), (-1.735, -0.6325, -0.4816), (-0.9892, -0.5583, -0.6727), (-1.187, -0.7021, -0.8161), (-1.186, -0.6093, -0.5824), (-1.22, -0.6386, -0.619), (-1.544, -0.2437, 0.03953), (-0.7924, -0.428, -0.7037), (-0.8408, -0.3078, -0.5881), (-1.272, -0.1213, -0.1114), (-1.49, -0.3103, -0.0474), (-0.9187, -0.4738, -0.6269), (-1.315, -0.4231, -0.2644), (-1.888, 0.08304, 0.293), (-1.687, 0.02696, 0.2057), (-1.828, 0.07777, 0.2714), (-1.975, 0.08716, 0.3231), (-2.154, 0.03998, 0.3632), (-1.909, -0.1816, 0.1975), (-2.156, 0.03676, 0.3626), (-1.807, -0.2382, 0.1422), (-1.592, -0.2288, 0.07569), (-1.667, -0.2477, 0.09291), (-1.016, 0.4997, -0.8643), (-1.787, 0.5466, -0.2842), (-1.644, 0.5485, -0.3497), (-1.285, 0.5276, -0.6162), (-1.68, 0.2827, -1.387), (-0.7841, 0.4287, -1.265), (-1.546, 0.1998, -1.587), (-1.497, -0.2388, -1.714), (-0.9939, -0.4597, -2.066), (-1.649, -0.124, -1.598), (-1.645, -0.1062, -1.596), (-0.4516, -0.0555, -2.302), (-1.078, 0.2412, -1.859), (-1.275, 0.2459, -1.74), (-1.43, -0.7282, -0.8311), (-1.272, -0.732, -0.8829), (-0.6993, -0.4522, -2.237), (-1.652, -0.6517, -1.041), (-1.032, -0.7197, -1.033), (-0.9869, -0.4636, -2.07), (-0.7204, -0.452, -2.229), (-0.9811, -0.4631, -2.074), (-0.5998, -0.4552, -0.9672), (-0.4352, -0.3039, -1.116), (-0.3542, -0.2494, -1.24), (-0.6569, -0.5714, -1.076), (-0.6565, -0.6798, -1.351), (-0.6795, -0.4489, -2.246), (-0.4412, -0.05895, -2.306), (-0.4461, -0.0613, -2.306), (-0.6789, -0.4361, -2.25), (-0.6754, -0.4533, -2.243), (-0.3109, -0.5306, -2.09), (-0.2028, -0.004675, -2.064), (-0.1615, -0.23, -1.813), (-0.3049, -0.5232, -2.091), (-0.4056, -0.06039, -2.293), (-0.2825, -0.2001, -2.2), (-0.2066, -0.007953, -2.074)], [], [(8, 0, 10), (49, 41, 42, 43, 51, 50, 46, 44, 45, 40, 48, 47), (11, 12, 2), (29, 14, 1, 25), (111, 13, 110), (70, 74, 76, 75, 71, 72, 73), (105, 67, 102), (42, 41, 4), (54, 3, 59), (92, 87, 0, 8, 63), (27, 20, 15, 23), (23, 15, 31), (78, 14, 29, 30, 22, 79), (89, 88, 26), (9, 28, 25, 1, 2, 12), (87, 90, 24, 0), (0, 24, 28, 9, 10), (61, 38, 34, 60), (6, 36, 33), (37, 32, 39), (108, 106, 95), (36, 50, 51, 35, 34, 38, 39, 32, 33), (18, 49, 47, 16), (16, 47, 48, 17), (7, 45, 44, 5), (5, 44, 46), (4, 41, 49, 18, 19), (52, 40, 45, 7, 53), (80, 81, 83, 82, 84, 86, 85, 78, 79, 77), (77, 21, 80), (34, 35, 55, 60), (94, 62, 96), (93, 97, 56), (35, 51, 43, 3, 54, 55), (116, 98, 115), (101, 64, 65, 6, 33, 32, 37, 104), (75, 76, 68, 66), (86, 84, 65, 64, 69, 68, 76, 74), (2, 1, 73, 72), (109, 71, 75, 66, 112), (70, 85, 86, 74), (65, 84, 82, 53, 7, 5, 46, 50, 36, 6), (52, 53, 82, 83), (17, 48, 40, 52, 83, 81), (17, 81, 80, 21, 22, 30, 31, 15, 20, 19, 18, 16), (1, 14, 78, 85, 70, 73), (22, 21, 77, 79), (93, 56, 57, 91, 100), (30, 29, 25, 28, 24, 90, 89, 26, 27, 23, 31), (57, 58, 91), (43, 42, 4, 19, 20, 27, 26, 88, 58, 59, 3), (90, 87, 92, 99, 100, 91, 58, 88, 89), (55, 54, 59, 58, 57, 56, 97, 96, 62, 61, 60), (104, 37, 39, 38, 61, 62, 94, 95, 106), (118, 103, 114), (114, 103, 107, 117), (67, 69, 64, 101, 102), (68, 69, 67, 105, 113, 112, 66), (11, 2, 72, 71, 109, 110, 13), (121, 111, 110, 109, 112, 113, 119, 122), (105, 102, 101, 104, 106, 108, 107, 103, 118, 119, 113), (93, 100, 99, 98, 116, 117, 107, 108, 95, 94, 96, 97), (123, 125, 124), (10, 9, 12, 11, 13, 111, 121, 120, 63, 8), (121, 122, 124, 125, 120), (119, 118, 114, 117, 116, 115, 123, 124, 122), (63, 120, 125, 123, 115, 98, 99, 92)])
_uv = me_sphere_002.uv_layers.new(name='UVMap')
_uv.uv.foreach_set('vector', [0.9746, 0.3755, 0.9931, 0.4848, 0.8236, 0.486, 0.546, 0.9983, 0.5606, 0.9946, 0.5735, 0.9888, 0.5512, 0.9146, 0.4779, 0.9141, 0.3826, 0.9372, 0.3979, 0.959, 0.4516, 0.9845, 0.4875, 0.9954, 0.5072, 0.9989, 0.5214, 1.0, 0.5336, 0.9998, 0.4362, 0.3402, 0.6859, 0.4866, 0.4312, 0.4869, 0.6105, 0.7523, 0.4526, 0.8214, 0.44, 0.7216, 0.6141, 0.7199, 0.3845, 0.2039, 0.3833, 0.2509, 0.3159, 0.2528, 0.2219, 0.8003, 0.1787, 0.7618, 0.1126, 0.6636, 0.106, 0.4851, 0.1487, 0.4391, 0.234, 0.4861, 0.3367, 0.7179, 0.01633, 0.3997, 0.0, 0.4825, 0.004159, 0.4818, 0.5735, 0.9888, 0.5606, 0.9946, 0.5833, 0.9907, 0.5738, 0.8115, 0.5578, 0.9032, 0.6236, 0.8114, 0.9887, 0.3321, 1.0, 0.4846, 0.9931, 0.4848, 0.9746, 0.3755, 0.976, 0.3102, 0.8028, 0.9092, 0.7668, 0.932, 0.7707, 0.9287, 0.779, 0.9231, 0.779, 0.9231, 0.7707, 0.9287, 0.7496, 0.926, 0.4337, 0.8885, 0.4526, 0.8214, 0.6105, 0.7523, 0.6685, 0.9247, 0.5637, 0.9412, 0.4732, 0.93, 0.9581, 0.7392, 0.943, 0.7784, 0.8979, 0.8292, 0.756, 0.5101, 0.7521, 0.5514, 0.6141, 0.7199, 0.44, 0.7216, 0.4312, 0.4869, 0.6859, 0.4866, 1.0, 0.4846, 0.9852, 0.6044, 0.9838, 0.5349, 0.9931, 0.4848, 0.9931, 0.4848, 0.9838, 0.5349, 0.7521, 0.5514, 0.756, 0.5101, 0.8236, 0.486, 0.5235, 0.4796, 0.3732, 0.6369, 0.4017, 0.6532, 0.4721, 0.6527, 0.06748, 0.6742, 0.188, 0.763, 0.1677, 0.6624, 0.155, 0.551, 0.1709, 0.6561, 0.3419, 0.6347, 0.3999, 0.1905, 0.3992, 0.1926, 0.4017, 0.1948, 0.188, 0.763, 0.3826, 0.9372, 0.4779, 0.9141, 0.5333, 0.8094, 0.4017, 0.6532, 0.3732, 0.6369, 0.3419, 0.6347, 0.1709, 0.6561, 0.1677, 0.6624, 0.5704, 0.9955, 0.546, 0.9983, 0.5336, 0.9998, 0.5424, 0.9989, 0.5424, 0.9989, 0.5336, 0.9998, 0.5214, 1.0, 0.5146, 0.9988, 0.4049, 0.9838, 0.4875, 0.9954, 0.4516, 0.9845, 0.4058, 0.9745, 0.4058, 0.9745, 0.4516, 0.9845, 0.3979, 0.959, 0.5833, 0.9907, 0.5606, 0.9946, 0.546, 0.9983, 0.5704, 0.9955, 0.6015, 0.9899, 0.4204, 0.9905, 0.5072, 0.9989, 0.4875, 0.9954, 0.4049, 0.9838, 0.3965, 0.9852, 0.479, 0.9636, 0.4418, 0.9916, 0.4394, 0.9914, 0.2751, 0.9001, 0.2306, 0.8674, 0.2194, 0.8337, 0.2316, 0.8192, 0.4337, 0.8885, 0.4732, 0.93, 0.4767, 0.9442, 0.4767, 0.9442, 0.4824, 0.9617, 0.479, 0.9636, 0.4017, 0.6532, 0.5333, 0.8094, 0.5686, 0.809, 0.4721, 0.6527, 0.5235, 0.3655, 0.5249, 0.4774, 0.5899, 0.4182, 0.8123, 0.412, 0.6017, 0.4185, 0.815, 0.4378, 0.5333, 0.8094, 0.4779, 0.9141, 0.5512, 0.9146, 0.5578, 0.9032, 0.5738, 0.8115, 0.5686, 0.809, 0.7117, 0.03064, 0.7155, 0.03297, 0.7134, 0.02949, 0.01588, 0.5228, 0.0424, 0.6519, 0.0481, 0.662, 0.06748, 0.6742, 0.1677, 0.6624, 0.1709, 0.6561, 0.155, 0.551, 0.1397, 0.5163, 0.106, 0.4851, 0.1126, 0.6636, 0.0176, 0.5446, 0.05462, 0.4844, 0.2194, 0.8337, 0.2306, 0.8674, 0.0481, 0.662, 0.0424, 0.6519, 0.007576, 0.5402, 0.0176, 0.5446, 0.1126, 0.6636, 0.1787, 0.7618, 0.4312, 0.4869, 0.44, 0.7216, 0.3367, 0.7179, 0.234, 0.4861, 0.1645, 0.3258, 0.1487, 0.4391, 0.106, 0.4851, 0.05462, 0.4844, 0.09738, 0.3101, 0.2219, 0.8003, 0.2316, 0.8192, 0.2194, 0.8337, 0.1787, 0.7618, 0.0481, 0.662, 0.2306, 0.8674, 0.2751, 0.9001, 0.3965, 0.9852, 0.4049, 0.9838, 0.4058, 0.9745, 0.3979, 0.959, 0.3826, 0.9372, 0.188, 0.763, 0.06748, 0.6742, 0.4204, 0.9905, 0.3965, 0.9852, 0.2751, 0.9001, 0.4394, 0.9914, 0.5146, 0.9988, 0.5214, 1.0, 0.5072, 0.9989, 0.4204, 0.9905, 0.4394, 0.9914, 0.4418, 0.9916, 0.5146, 0.9988, 0.4418, 0.9916, 0.479, 0.9636, 0.4824, 0.9617, 0.5637, 0.9412, 0.6685, 0.9247, 0.7496, 0.926, 0.7707, 0.9287, 0.7668, 0.932, 0.6015, 0.9899, 0.5704, 0.9955, 0.5424, 0.9989, 0.44, 0.7216, 0.4526, 0.8214, 0.4337, 0.8885, 0.2316, 0.8192, 0.2219, 0.8003, 0.3367, 0.7179, 0.5637, 0.9412, 0.4824, 0.9617, 0.4767, 0.9442, 0.4732, 0.93, 0.8123, 0.412, 0.815, 0.4378, 0.846, 0.4791, 0.8487, 0.4791, 0.8664, 0.3322, 0.6685, 0.9247, 0.6105, 0.7523, 0.6141, 0.7199, 0.7521, 0.5514, 0.9838, 0.5349, 0.9852, 0.6044, 0.9581, 0.7392, 0.8979, 0.8292, 0.8028, 0.9092, 0.779, 0.9231, 0.7496, 0.926, 0.846, 0.4791, 0.8537, 0.6497, 0.8487, 0.4791, 0.5512, 0.9146, 0.5735, 0.9888, 0.5833, 0.9907, 0.6015, 0.9899, 0.7668, 0.932, 0.8028, 0.9092, 0.8979, 0.8292, 0.943, 0.7784, 0.8537, 0.6497, 0.6236, 0.8114, 0.5578, 0.9032, 0.9852, 0.6044, 1.0, 0.4846, 0.9887, 0.3321, 0.8802, 0.2687, 0.8664, 0.3322, 0.8487, 0.4791, 0.8537, 0.6497, 0.943, 0.7784, 0.9581, 0.7392, 0.5686, 0.809, 0.5738, 0.8115, 0.6236, 0.8114, 0.8537, 0.6497, 0.846, 0.4791, 0.815, 0.4378, 0.6017, 0.4185, 0.5899, 0.4182, 0.5249, 0.4774, 0.5235, 0.4796, 0.4721, 0.6527, 0.1397, 0.5163, 0.155, 0.551, 0.3419, 0.6347, 0.3732, 0.6369, 0.5235, 0.4796, 0.5249, 0.4774, 0.5235, 0.3655, 0.4017, 0.1948, 0.3992, 0.1926, 0.4174, 0.09156, 0.4185, 0.09837, 0.4212, 0.09218, 0.4212, 0.09218, 0.4185, 0.09837, 0.4184, 0.1048, 0.4311, 0.09157, 0.0, 0.4825, 0.007576, 0.5402, 0.0424, 0.6519, 0.01588, 0.5228, 0.004159, 0.4818, 0.0176, 0.5446, 0.007576, 0.5402, 0.0, 0.4825, 0.01633, 0.3997, 0.07277, 0.246, 0.09738, 0.3101, 0.05462, 0.4844, 0.4362, 0.3402, 0.4312, 0.4869, 0.234, 0.4861, 0.1487, 0.4391, 0.1645, 0.3258, 0.3159, 0.2528, 0.3833, 0.2509, 0.4979, 0.03112, 0.3845, 0.2039, 0.3159, 0.2528, 0.1645, 0.3258, 0.09738, 0.3101, 0.07277, 0.246, 0.3105, 0.01962, 0.316, 0.01798, 0.01633, 0.3997, 0.004159, 0.4818, 0.01588, 0.5228, 0.1397, 0.5163, 0.3992, 0.1926, 0.3999, 0.1905, 0.4184, 0.1048, 0.4185, 0.09837, 0.4174, 0.09156, 0.3105, 0.01962, 0.07277, 0.246, 0.8123, 0.412, 0.8664, 0.3322, 0.8802, 0.2687, 0.7155, 0.03297, 0.7117, 0.03064, 0.4311, 0.09157, 0.4184, 0.1048, 0.3999, 0.1905, 0.4017, 0.1948, 0.5235, 0.3655, 0.5899, 0.4182, 0.6017, 0.4185, 0.7108, 0.02191, 0.726, 0.003134, 0.5878, 0.0, 0.8236, 0.486, 0.756, 0.5101, 0.6859, 0.4866, 0.4362, 0.3402, 0.3833, 0.2509, 0.3845, 0.2039, 0.4979, 0.03112, 0.7275, 0.003764, 0.976, 0.3102, 0.9746, 0.3755, 0.4979, 0.03112, 0.316, 0.01798, 0.5878, 0.0, 0.726, 0.003134, 0.7275, 0.003764, 0.3105, 0.01962, 0.4174, 0.09156, 0.4212, 0.09218, 0.4311, 0.09157, 0.7117, 0.03064, 0.7134, 0.02949, 0.7108, 0.02191, 0.5878, 0.0, 0.316, 0.01798, 0.976, 0.3102, 0.7275, 0.003764, 0.726, 0.003134, 0.7108, 0.02191, 0.7134, 0.02949, 0.7155, 0.03297, 0.8802, 0.2687, 0.9887, 0.3321])
me_sphere_002.update()
me_sphere_003 = bpy.data.meshes.new('Sphere.003')
me_sphere_003.from_pydata([(1.23, 0.1186, -1.578), (1.492, -0.2201, -1.133), (1.234, -0.3193, -1.478), (1.437, 0.255, -0.4417), (1.669, 0.1912, -0.4655), (1.594, 0.06829, -0.409), (1.039, -0.2665, -0.7365), (1.632, 0.04251, -0.4386), (1.081, 0.07393, -1.729), (1.304, -0.1001, -1.53), (1.265, -0.04782, -1.569), (1.047, -0.3549, -1.672), (1.269, -0.1554, -1.546), (0.9067, -0.4034, -1.768), (1.586, -0.1517, -0.9569), (1.691, 0.2104, -0.7497), (1.684, 0.1482, -0.4612), (1.686, 0.1165, -0.4688), (1.683, 0.1707, -0.4716), (1.682, 0.1905, -0.4926), (1.69, 0.2151, -0.7356), (1.703, -0.01108, -0.6527), (1.704, 0.02341, -0.7286), (1.687, 0.2109, -0.765), (1.288, 0.1334, -1.499), (1.516, -0.1063, -1.18), (1.577, 0.2701, -0.9395), (1.67, 0.2267, -0.7896), (1.349, -0.08547, -1.468), (1.545, -0.08857, -1.122), (1.701, 0.09088, -0.7832), (1.694, 0.1803, -0.7648), (0.9285, -0.1265, -0.6947), (0.9422, -0.1295, -0.6871), (0.8997, 0.1174, -0.7096), (1.23, 0.2536, -0.5241), (1.15, -0.1058, -0.5708), (0.7539, -0.179, -0.8723), (0.866, 0.08656, -0.7286), (0.8643, 0.05246, -0.7297), (1.668, 0.1331, -0.4334), (1.668, 0.178, -0.4484), (1.656, 0.1932, -0.4511), (1.459, 0.2472, -0.4289), (1.622, 0.1025, -0.4137), (1.655, 0.121, -0.4268), (1.547, 0.08212, -0.3916), (1.675, 0.1526, -0.4414), (1.673, 0.143, -0.4378), (1.674, 0.1634, -0.4448), (1.487, 0.08856, -0.3814), (1.443, 0.1872, -0.4055), (1.676, 0.02014, -0.4899), (1.652, 0.01377, -0.4704), (1.243, 0.2878, -0.5359), (1.236, 0.2839, -0.5367), (0.6932, 0.3359, -1.31), (0.7826, 0.3658, -1.257), (1.086, 0.4147, -0.9759), (1.265, 0.3184, -0.5684), (0.9126, 0.1791, -0.7352), (0.6197, 0.1624, -1.066), (0.6162, 0.1626, -1.07), (0.9691, 0.07452, -1.813), (1.02, -0.3054, -0.7854), (1.032, -0.2953, -0.7669), (1.01, -0.4738, -1.251), (0.8642, -0.4489, -1.133), (1.03, -0.452, -1.105), (0.9964, -0.4476, -1.087), (1.474, -0.2718, -0.8613), (1.05, -0.4671, -1.405), (1.15, -0.4124, -1.384), (1.448, -0.2691, -1.083), (1.408, -0.3066, -0.8935), (1.069, -0.4641, -1.304), (1.262, -0.3792, -1.011), (1.692, -0.03589, -0.6995), (1.642, -0.1161, -0.8172), (1.683, -0.05474, -0.7367), (1.703, -0.009963, -0.6446), (1.696, 0.01855, -0.5219), (1.553, -0.1468, -0.6366), (1.694, 0.01773, -0.5199), (1.513, -0.2, -0.6913), (1.496, -0.2551, -0.83), (1.493, -0.2427, -0.7786), (1.219, 0.1341, -1.573), (1.504, 0.2997, -1.018), (1.479, 0.2651, -1.114), (1.349, 0.1877, -1.372), (0.7854, 0.3662, -1.26), (0.9831, 0.104, -1.776), (0.6545, 0.32, -1.358), (0.4505, 0.1004, -1.294), (0.222, -0.1137, -1.597), (0.5403, 0.1879, -1.213), (0.5471, 0.1956, -1.22), (0.2561, -0.03817, -2.069), (0.55, 0.2388, -1.696), (0.6037, 0.2835, -1.559), (0.8254, -0.3749, -0.9927), (0.8081, -0.4203, -1.092), (0.1506, -0.1748, -1.804), (0.7056, -0.211, -0.9369), (0.7453, -0.4644, -1.266), (0.2192, -0.1174, -1.601), (0.1535, -0.1692, -1.791), (0.2171, -0.1181, -1.605), (0.9041, -0.4905, -1.567), (0.8777, -0.4354, -1.736), (0.829, -0.4077, -1.825), (0.7994, -0.5077, -1.528), (0.6049, -0.5044, -1.561), (0.1482, -0.1781, -1.819), (0.2538, -0.04281, -2.074), (0.2521, -0.04212, -2.071), (0.1496, -0.1706, -1.823), (0.149, -0.1825, -1.819), (0.2481, -0.3837, -1.968), (0.434, -0.1505, -2.168), (0.516, -0.3386, -2.071), (0.2505, -0.3818, -1.973), (0.264, -0.05875, -2.091), (0.287, -0.1956, -2.1), (0.4269, -0.1488, -2.167)], [], [(8, 0, 10), (49, 41, 42, 43, 51, 50, 46, 44, 45, 40, 48, 47), (11, 12, 2), (29, 14, 1, 25), (111, 13, 110), (70, 74, 76, 75, 71, 72, 73), (105, 67, 102), (42, 41, 4), (54, 3, 59), (92, 87, 0, 8, 63), (27, 20, 15, 23), (23, 15, 31), (78, 14, 29, 30, 22, 79), (89, 88, 26), (9, 28, 25, 1, 2, 12), (87, 90, 24, 0), (0, 24, 28, 9, 10), (61, 38, 34, 60), (6, 36, 33), (37, 32, 39), (108, 106, 95), (36, 50, 51, 35, 34, 38, 39, 32, 33), (18, 49, 47, 16), (16, 47, 48, 17), (7, 45, 44, 5), (5, 44, 46), (4, 41, 49, 18, 19), (52, 40, 45, 7, 53), (80, 81, 83, 82, 84, 86, 85, 78, 79, 77), (77, 21, 80), (34, 35, 55, 60), (94, 62, 96), (93, 97, 56), (35, 51, 43, 3, 54, 55), (116, 98, 115), (101, 64, 65, 6, 33, 32, 37, 104), (75, 76, 68, 66), (86, 84, 65, 64, 69, 68, 76, 74), (2, 1, 73, 72), (109, 71, 75, 66, 112), (70, 85, 86, 74), (65, 84, 82, 53, 7, 5, 46, 50, 36, 6), (52, 53, 82, 83), (17, 48, 40, 52, 83, 81), (17, 81, 80, 21, 22, 30, 31, 15, 20, 19, 18, 16), (1, 14, 78, 85, 70, 73), (22, 21, 77, 79), (93, 56, 57, 91, 100), (30, 29, 25, 28, 24, 90, 89, 26, 27, 23, 31), (57, 58, 91), (43, 42, 4, 19, 20, 27, 26, 88, 58, 59, 3), (90, 87, 92, 99, 100, 91, 58, 88, 89), (55, 54, 59, 58, 57, 56, 97, 96, 62, 61, 60), (104, 37, 39, 38, 61, 62, 94, 95, 106), (118, 103, 114), (114, 103, 107, 117), (67, 69, 64, 101, 102), (68, 69, 67, 105, 113, 112, 66), (11, 2, 72, 71, 109, 110, 13), (121, 111, 110, 109, 112, 113, 119, 122), (105, 102, 101, 104, 106, 108, 107, 103, 118, 119, 113), (93, 100, 99, 98, 116, 117, 107, 108, 95, 94, 96, 97), (123, 125, 124), (10, 9, 12, 11, 13, 111, 121, 120, 63, 8), (121, 122, 124, 125, 120), (119, 118, 114, 117, 116, 115, 123, 124, 122), (63, 120, 125, 123, 115, 98, 99, 92)])
_uv = me_sphere_003.uv_layers.new(name='UVMap')
_uv.uv.foreach_set('vector', [0.9746, 0.3755, 0.9931, 0.4848, 0.8236, 0.486, 0.546, 0.9983, 0.5606, 0.9946, 0.5735, 0.9888, 0.5512, 0.9146, 0.4779, 0.9141, 0.3826, 0.9372, 0.3979, 0.959, 0.4516, 0.9845, 0.4875, 0.9954, 0.5072, 0.9989, 0.5214, 1.0, 0.5336, 0.9998, 0.4362, 0.3402, 0.6859, 0.4866, 0.4312, 0.4869, 0.6105, 0.7523, 0.4526, 0.8214, 0.44, 0.7216, 0.6141, 0.7199, 0.3845, 0.2039, 0.3833, 0.2509, 0.3159, 0.2528, 0.2219, 0.8003, 0.1787, 0.7618, 0.1126, 0.6636, 0.106, 0.4851, 0.1487, 0.4391, 0.234, 0.4861, 0.3367, 0.7179, 0.01633, 0.3997, 0.0, 0.4825, 0.004159, 0.4818, 0.5735, 0.9888, 0.5606, 0.9946, 0.5833, 0.9907, 0.5738, 0.8115, 0.5578, 0.9032, 0.6236, 0.8114, 0.9887, 0.3321, 1.0, 0.4846, 0.9931, 0.4848, 0.9746, 0.3755, 0.976, 0.3102, 0.8028, 0.9092, 0.7668, 0.932, 0.7707, 0.9287, 0.779, 0.9231, 0.779, 0.9231, 0.7707, 0.9287, 0.7496, 0.926, 0.4337, 0.8885, 0.4526, 0.8214, 0.6105, 0.7523, 0.6685, 0.9247, 0.5637, 0.9412, 0.4732, 0.93, 0.9581, 0.7392, 0.943, 0.7784, 0.8979, 0.8292, 0.756, 0.5101, 0.7521, 0.5514, 0.6141, 0.7199, 0.44, 0.7216, 0.4312, 0.4869, 0.6859, 0.4866, 1.0, 0.4846, 0.9852, 0.6044, 0.9838, 0.5349, 0.9931, 0.4848, 0.9931, 0.4848, 0.9838, 0.5349, 0.7521, 0.5514, 0.756, 0.5101, 0.8236, 0.486, 0.5235, 0.4796, 0.3732, 0.6369, 0.4017, 0.6532, 0.4721, 0.6527, 0.06748, 0.6742, 0.188, 0.763, 0.1677, 0.6624, 0.155, 0.551, 0.1709, 0.6561, 0.3419, 0.6347, 0.3999, 0.1905, 0.3992, 0.1926, 0.4017, 0.1948, 0.188, 0.763, 0.3826, 0.9372, 0.4779, 0.9141, 0.5333, 0.8094, 0.4017, 0.6532, 0.3732, 0.6369, 0.3419, 0.6347, 0.1709, 0.6561, 0.1677, 0.6624, 0.5704, 0.9955, 0.546, 0.9983, 0.5336, 0.9998, 0.5424, 0.9989, 0.5424, 0.9989, 0.5336, 0.9998, 0.5214, 1.0, 0.5146, 0.9988, 0.4049, 0.9838, 0.4875, 0.9954, 0.4516, 0.9845, 0.4058, 0.9745, 0.4058, 0.9745, 0.4516, 0.9845, 0.3979, 0.959, 0.5833, 0.9907, 0.5606, 0.9946, 0.546, 0.9983, 0.5704, 0.9955, 0.6015, 0.9899, 0.4204, 0.9905, 0.5072, 0.9989, 0.4875, 0.9954, 0.4049, 0.9838, 0.3965, 0.9852, 0.479, 0.9636, 0.4418, 0.9916, 0.4394, 0.9914, 0.2751, 0.9001, 0.2306, 0.8674, 0.2194, 0.8337, 0.2316, 0.8192, 0.4337, 0.8885, 0.4732, 0.93, 0.4767, 0.9442, 0.4767, 0.9442, 0.4824, 0.9617, 0.479, 0.9636, 0.4017, 0.6532, 0.5333, 0.8094, 0.5686, 0.809, 0.4721, 0.6527, 0.5235, 0.3655, 0.5249, 0.4774, 0.5899, 0.4182, 0.8123, 0.412, 0.6017, 0.4185, 0.815, 0.4378, 0.5333, 0.8094, 0.4779, 0.9141, 0.5512, 0.9146, 0.5578, 0.9032, 0.5738, 0.8115, 0.5686, 0.809, 0.7117, 0.03064, 0.7155, 0.03297, 0.7134, 0.02949, 0.01588, 0.5228, 0.0424, 0.6519, 0.0481, 0.662, 0.06748, 0.6742, 0.1677, 0.6624, 0.1709, 0.6561, 0.155, 0.551, 0.1397, 0.5163, 0.106, 0.4851, 0.1126, 0.6636, 0.0176, 0.5446, 0.05462, 0.4844, 0.2194, 0.8337, 0.2306, 0.8674, 0.0481, 0.662, 0.0424, 0.6519, 0.007576, 0.5402, 0.0176, 0.5446, 0.1126, 0.6636, 0.1787, 0.7618, 0.4312, 0.4869, 0.44, 0.7216, 0.3367, 0.7179, 0.234, 0.4861, 0.1645, 0.3258, 0.1487, 0.4391, 0.106, 0.4851, 0.05462, 0.4844, 0.09738, 0.3101, 0.2219, 0.8003, 0.2316, 0.8192, 0.2194, 0.8337, 0.1787, 0.7618, 0.0481, 0.662, 0.2306, 0.8674, 0.2751, 0.9001, 0.3965, 0.9852, 0.4049, 0.9838, 0.4058, 0.9745, 0.3979, 0.959, 0.3826, 0.9372, 0.188, 0.763, 0.06748, 0.6742, 0.4204, 0.9905, 0.3965, 0.9852, 0.2751, 0.9001, 0.4394, 0.9914, 0.5146, 0.9988, 0.5214, 1.0, 0.5072, 0.9989, 0.4204, 0.9905, 0.4394, 0.9914, 0.4418, 0.9916, 0.5146, 0.9988, 0.4418, 0.9916, 0.479, 0.9636, 0.4824, 0.9617, 0.5637, 0.9412, 0.6685, 0.9247, 0.7496, 0.926, 0.7707, 0.9287, 0.7668, 0.932, 0.6015, 0.9899, 0.5704, 0.9955, 0.5424, 0.9989, 0.44, 0.7216, 0.4526, 0.8214, 0.4337, 0.8885, 0.2316, 0.8192, 0.2219, 0.8003, 0.3367, 0.7179, 0.5637, 0.9412, 0.4824, 0.9617, 0.4767, 0.9442, 0.4732, 0.93, 0.8123, 0.412, 0.815, 0.4378, 0.846, 0.4791, 0.8487, 0.4791, 0.8664, 0.3322, 0.6685, 0.9247, 0.6105, 0.7523, 0.6141, 0.7199, 0.7521, 0.5514, 0.9838, 0.5349, 0.9852, 0.6044, 0.9581, 0.7392, 0.8979, 0.8292, 0.8028, 0.9092, 0.779, 0.9231, 0.7496, 0.926, 0.846, 0.4791, 0.8537, 0.6497, 0.8487, 0.4791, 0.5512, 0.9146, 0.5735, 0.9888, 0.5833, 0.9907, 0.6015, 0.9899, 0.7668, 0.932, 0.8028, 0.9092, 0.8979, 0.8292, 0.943, 0.7784, 0.8537, 0.6497, 0.6236, 0.8114, 0.5578, 0.9032, 0.9852, 0.6044, 1.0, 0.4846, 0.9887, 0.3321, 0.8802, 0.2687, 0.8664, 0.3322, 0.8487, 0.4791, 0.8537, 0.6497, 0.943, 0.7784, 0.9581, 0.7392, 0.5686, 0.809, 0.5738, 0.8115, 0.6236, 0.8114, 0.8537, 0.6497, 0.846, 0.4791, 0.815, 0.4378, 0.6017, 0.4185, 0.5899, 0.4182, 0.5249, 0.4774, 0.5235, 0.4796, 0.4721, 0.6527, 0.1397, 0.5163, 0.155, 0.551, 0.3419, 0.6347, 0.3732, 0.6369, 0.5235, 0.4796, 0.5249, 0.4774, 0.5235, 0.3655, 0.4017, 0.1948, 0.3992, 0.1926, 0.4174, 0.09156, 0.4185, 0.09837, 0.4212, 0.09218, 0.4212, 0.09218, 0.4185, 0.09837, 0.4184, 0.1048, 0.4311, 0.09157, 0.0, 0.4825, 0.007576, 0.5402, 0.0424, 0.6519, 0.01588, 0.5228, 0.004159, 0.4818, 0.0176, 0.5446, 0.007576, 0.5402, 0.0, 0.4825, 0.01633, 0.3997, 0.07277, 0.246, 0.09738, 0.3101, 0.05462, 0.4844, 0.4362, 0.3402, 0.4312, 0.4869, 0.234, 0.4861, 0.1487, 0.4391, 0.1645, 0.3258, 0.3159, 0.2528, 0.3833, 0.2509, 0.4979, 0.03112, 0.3845, 0.2039, 0.3159, 0.2528, 0.1645, 0.3258, 0.09738, 0.3101, 0.07277, 0.246, 0.3105, 0.01962, 0.316, 0.01798, 0.01633, 0.3997, 0.004159, 0.4818, 0.01588, 0.5228, 0.1397, 0.5163, 0.3992, 0.1926, 0.3999, 0.1905, 0.4184, 0.1048, 0.4185, 0.09837, 0.4174, 0.09156, 0.3105, 0.01962, 0.07277, 0.246, 0.8123, 0.412, 0.8664, 0.3322, 0.8802, 0.2687, 0.7155, 0.03297, 0.7117, 0.03064, 0.4311, 0.09157, 0.4184, 0.1048, 0.3999, 0.1905, 0.4017, 0.1948, 0.5235, 0.3655, 0.5899, 0.4182, 0.6017, 0.4185, 0.7108, 0.02191, 0.726, 0.003134, 0.5878, 0.0, 0.8236, 0.486, 0.756, 0.5101, 0.6859, 0.4866, 0.4362, 0.3402, 0.3833, 0.2509, 0.3845, 0.2039, 0.4979, 0.03112, 0.7275, 0.003764, 0.976, 0.3102, 0.9746, 0.3755, 0.4979, 0.03112, 0.316, 0.01798, 0.5878, 0.0, 0.726, 0.003134, 0.7275, 0.003764, 0.3105, 0.01962, 0.4174, 0.09156, 0.4212, 0.09218, 0.4311, 0.09157, 0.7117, 0.03064, 0.7134, 0.02949, 0.7108, 0.02191, 0.5878, 0.0, 0.316, 0.01798, 0.976, 0.3102, 0.7275, 0.003764, 0.726, 0.003134, 0.7108, 0.02191, 0.7134, 0.02949, 0.7155, 0.03297, 0.8802, 0.2687, 0.9887, 0.3321])
me_sphere_003.update()
me_sphere_004 = bpy.data.meshes.new('Sphere.004')
me_sphere_004.from_pydata([(0.3691, -0.3679, -0.3807), (0.9162, -1.354, -0.4172), (0.9863, -0.944, -0.8798), (-0.4419, -2.03, 0.0655), (-0.00545, -2.004, 0.3011), (0.0421, -2.227, 0.06023), (0.06067, -2.132, -1.072), (0.1576, -2.196, 0.08076), (0.3527, -0.1973, -0.6324), (0.7776, -0.6372, -0.5341), (0.6726, -0.5333, -0.5254), (0.9368, -0.7028, -1.173), (0.8284, -0.6717, -0.6453), (0.894, -0.6241, -1.418), (0.8016, -1.553, -0.2105), (0.2148, -1.522, 0.3497), (0.07963, -2.048, 0.2715), (0.139, -2.066, 0.2383), (0.05049, -2.01, 0.2958), (0.03489, -1.958, 0.3175), (0.1952, -1.541, 0.3541), (0.5052, -1.886, 0.1115), (0.5104, -1.731, 0.1512), (0.2212, -1.498, 0.3456), (0.3639, -0.4701, -0.285), (0.8064, -1.165, -0.2543), (0.1119, -1.183, 0.2647), (0.1921, -1.447, 0.3409), (0.7679, -0.7139, -0.4567), (0.7738, -1.235, -0.1941), (0.4428, -1.579, 0.2249), (0.2778, -1.526, 0.3186), (-0.3428, -2.089, -1.057), (-0.3254, -2.101, -1.042), (-0.7543, -1.84, -0.8138), (-0.6592, -1.941, -0.2131), (-0.1679, -2.223, -0.7361), (-0.3621, -1.889, -1.353), (-0.7373, -1.845, -0.8946), (-0.6851, -1.876, -0.9362), (0.05979, -2.111, 0.233), (0.0007335, -2.044, 0.2846), (-0.03685, -2.028, 0.2868), (-0.4091, -2.053, 0.0863), (0.02993, -2.181, 0.1367), (0.05683, -2.136, 0.2026), (-0.0577, -2.252, 0.01345), (0.04523, -2.078, 0.2651), (0.05501, -2.093, 0.2516), (0.02913, -2.062, 0.2759), (-0.1584, -2.275, -0.05955), (-0.3552, -2.151, -0.004438), (0.2919, -2.125, 0.1122), (0.2551, -2.168, 0.07413), (-0.686, -1.887, -0.1563), (-0.6884, -1.891, -0.1697), (-0.9155, -0.706, -0.843), (-0.881, -0.7444, -0.6885), (-0.7599, -1.089, -0.2238), (-0.6794, -1.801, -0.09246), (-0.8138, -1.737, -0.7255), (-0.9329, -1.28, -1.139), (-0.9343, -1.273, -1.144), (0.2629, -0.08541, -0.7821), (0.1335, -2.094, -1.143), (0.1205, -2.111, -1.114), (0.7464, -1.504, -1.355), (0.4154, -1.701, -1.52), (0.6258, -1.714, -1.302), (0.5587, -1.747, -1.342), (0.7628, -1.845, -0.4979), (0.9091, -1.24, -1.296), (0.9446, -1.201, -1.099), (0.8942, -1.489, -0.5326), (0.7513, -1.839, -0.6272), (0.8527, -1.397, -1.266), (0.7564, -1.749, -0.9075), (0.5648, -1.837, 0.06706), (0.7133, -1.733, -0.09406), (0.6111, -1.796, 0.03303), (0.4966, -1.898, 0.1123), (0.3471, -2.071, 0.1372), (0.5, -2.072, -0.246), (0.3448, -2.075, 0.1342), (0.5705, -2.043, -0.3621), (0.7417, -1.875, -0.4497), (0.679, -1.947, -0.4381), (0.3255, -0.3645, -0.3773), (0.02611, -1.044, 0.2007), (0.121, -0.9259, 0.1265), (0.2638, -0.6104, -0.1398), (-0.876, -0.7394, -0.6843), (0.2073, -0.1137, -0.7289), (-0.906, -0.6509, -0.9136), (-0.8908, -1.006, -1.439), (-0.6321, -0.7671, -1.995), (-0.9674, -1.034, -1.217), (-0.9652, -1.015, -1.199), (-0.3389, 0.07257, -1.867), (-0.6604, -0.2056, -1.151), (-0.7632, -0.3729, -1.026), (0.1372, -1.865, -1.485), (0.2619, -1.751, -1.562), (-0.4733, -0.5054, -2.163), (-0.328, -1.825, -1.455), (0.3794, -1.526, -1.698), (-0.6274, -0.7652, -2.003), (-0.4887, -0.5215, -2.153), (-0.6255, -0.759, -2.007), (0.8716, -1.032, -1.52), (0.8797, -0.7126, -1.493), (0.8385, -0.5524, -1.527), (0.7248, -1.133, -1.679), (0.4791, -1.116, -1.935), (-0.4605, -0.4862, -2.17), (-0.3303, 0.07703, -1.876), (-0.3362, 0.07208, -1.877), (-0.4666, -0.4708, -2.16), (-0.4522, -0.4895, -2.174), (0.1151, -0.4201, -2.276), (0.1584, 0.163, -1.761), (0.4914, -0.1548, -1.868), (0.1197, -0.4088, -2.271), (-0.2782, 0.091, -1.881), (-0.0246, -0.01916, -2.008), (0.1453, 0.1619, -1.768)], [], [(8, 0, 10), (49, 41, 42, 43, 51, 50, 46, 44, 45, 40, 48, 47), (11, 12, 2), (29, 14, 1, 25), (111, 13, 110), (70, 74, 76, 75, 71, 72, 73), (105, 67, 102), (42, 41, 4), (54, 3, 59), (92, 87, 0, 8, 63), (27, 20, 15, 23), (23, 15, 31), (78, 14, 29, 30, 22, 79), (89, 88, 26), (9, 28, 25, 1, 2, 12), (87, 90, 24, 0), (0, 24, 28, 9, 10), (61, 38, 34, 60), (6, 36, 33), (37, 32, 39), (108, 106, 95), (36, 50, 51, 35, 34, 38, 39, 32, 33), (18, 49, 47, 16), (16, 47, 48, 17), (7, 45, 44, 5), (5, 44, 46), (4, 41, 49, 18, 19), (52, 40, 45, 7, 53), (80, 81, 83, 82, 84, 86, 85, 78, 79, 77), (77, 21, 80), (34, 35, 55, 60), (94, 62, 96), (93, 97, 56), (35, 51, 43, 3, 54, 55), (116, 98, 115), (101, 64, 65, 6, 33, 32, 37, 104), (75, 76, 68, 66), (86, 84, 65, 64, 69, 68, 76, 74), (2, 1, 73, 72), (109, 71, 75, 66, 112), (70, 85, 86, 74), (65, 84, 82, 53, 7, 5, 46, 50, 36, 6), (52, 53, 82, 83), (17, 48, 40, 52, 83, 81), (17, 81, 80, 21, 22, 30, 31, 15, 20, 19, 18, 16), (1, 14, 78, 85, 70, 73), (22, 21, 77, 79), (93, 56, 57, 91, 100), (30, 29, 25, 28, 24, 90, 89, 26, 27, 23, 31), (57, 58, 91), (43, 42, 4, 19, 20, 27, 26, 88, 58, 59, 3), (90, 87, 92, 99, 100, 91, 58, 88, 89), (55, 54, 59, 58, 57, 56, 97, 96, 62, 61, 60), (104, 37, 39, 38, 61, 62, 94, 95, 106), (118, 103, 114), (114, 103, 107, 117), (67, 69, 64, 101, 102), (68, 69, 67, 105, 113, 112, 66), (11, 2, 72, 71, 109, 110, 13), (121, 111, 110, 109, 112, 113, 119, 122), (105, 102, 101, 104, 106, 108, 107, 103, 118, 119, 113), (93, 100, 99, 98, 116, 117, 107, 108, 95, 94, 96, 97), (123, 125, 124), (10, 9, 12, 11, 13, 111, 121, 120, 63, 8), (121, 122, 124, 125, 120), (119, 118, 114, 117, 116, 115, 123, 124, 122), (63, 120, 125, 123, 115, 98, 99, 92)])
_uv = me_sphere_004.uv_layers.new(name='UVMap')
_uv.uv.foreach_set('vector', [0.9746, 0.3755, 0.9931, 0.4848, 0.8236, 0.486, 0.546, 0.9983, 0.5606, 0.9946, 0.5735, 0.9888, 0.5512, 0.9146, 0.4779, 0.9141, 0.3826, 0.9372, 0.3979, 0.959, 0.4516, 0.9845, 0.4875, 0.9954, 0.5072, 0.9989, 0.5214, 1.0, 0.5336, 0.9998, 0.4362, 0.3402, 0.6859, 0.4866, 0.4312, 0.4869, 0.6105, 0.7523, 0.4526, 0.8214, 0.44, 0.7216, 0.6141, 0.7199, 0.3845, 0.2039, 0.3833, 0.2509, 0.3159, 0.2528, 0.2219, 0.8003, 0.1787, 0.7618, 0.1126, 0.6636, 0.106, 0.4851, 0.1487, 0.4391, 0.234, 0.4861, 0.3367, 0.7179, 0.01633, 0.3997, 0.0, 0.4825, 0.004159, 0.4818, 0.5735, 0.9888, 0.5606, 0.9946, 0.5833, 0.9907, 0.5738, 0.8115, 0.5578, 0.9032, 0.6236, 0.8114, 0.9887, 0.3321, 1.0, 0.4846, 0.9931, 0.4848, 0.9746, 0.3755, 0.976, 0.3102, 0.8028, 0.9092, 0.7668, 0.932, 0.7707, 0.9287, 0.779, 0.9231, 0.779, 0.9231, 0.7707, 0.9287, 0.7496, 0.926, 0.4337, 0.8885, 0.4526, 0.8214, 0.6105, 0.7523, 0.6685, 0.9247, 0.5637, 0.9412, 0.4732, 0.93, 0.9581, 0.7392, 0.943, 0.7784, 0.8979, 0.8292, 0.756, 0.5101, 0.7521, 0.5514, 0.6141, 0.7199, 0.44, 0.7216, 0.4312, 0.4869, 0.6859, 0.4866, 1.0, 0.4846, 0.9852, 0.6044, 0.9838, 0.5349, 0.9931, 0.4848, 0.9931, 0.4848, 0.9838, 0.5349, 0.7521, 0.5514, 0.756, 0.5101, 0.8236, 0.486, 0.5235, 0.4796, 0.3732, 0.6369, 0.4017, 0.6532, 0.4721, 0.6527, 0.06748, 0.6742, 0.188, 0.763, 0.1677, 0.6624, 0.155, 0.551, 0.1709, 0.6561, 0.3419, 0.6347, 0.3999, 0.1905, 0.3992, 0.1926, 0.4017, 0.1948, 0.188, 0.763, 0.3826, 0.9372, 0.4779, 0.9141, 0.5333, 0.8094, 0.4017, 0.6532, 0.3732, 0.6369, 0.3419, 0.6347, 0.1709, 0.6561, 0.1677, 0.6624, 0.5704, 0.9955, 0.546, 0.9983, 0.5336, 0.9998, 0.5424, 0.9989, 0.5424, 0.9989, 0.5336, 0.9998, 0.5214, 1.0, 0.5146, 0.9988, 0.4049, 0.9838, 0.4875, 0.9954, 0.4516, 0.9845, 0.4058, 0.9745, 0.4058, 0.9745, 0.4516, 0.9845, 0.3979, 0.959, 0.5833, 0.9907, 0.5606, 0.9946, 0.546, 0.9983, 0.5704, 0.9955, 0.6015, 0.9899, 0.4204, 0.9905, 0.5072, 0.9989, 0.4875, 0.9954, 0.4049, 0.9838, 0.3965, 0.9852, 0.479, 0.9636, 0.4418, 0.9916, 0.4394, 0.9914, 0.2751, 0.9001, 0.2306, 0.8674, 0.2194, 0.8337, 0.2316, 0.8192, 0.4337, 0.8885, 0.4732, 0.93, 0.4767, 0.9442, 0.4767, 0.9442, 0.4824, 0.9617, 0.479, 0.9636, 0.4017, 0.6532, 0.5333, 0.8094, 0.5686, 0.809, 0.4721, 0.6527, 0.5235, 0.3655, 0.5249, 0.4774, 0.5899, 0.4182, 0.8123, 0.412, 0.6017, 0.4185, 0.815, 0.4378, 0.5333, 0.8094, 0.4779, 0.9141, 0.5512, 0.9146, 0.5578, 0.9032, 0.5738, 0.8115, 0.5686, 0.809, 0.7117, 0.03064, 0.7155, 0.03297, 0.7134, 0.02949, 0.01588, 0.5228, 0.0424, 0.6519, 0.0481, 0.662, 0.06748, 0.6742, 0.1677, 0.6624, 0.1709, 0.6561, 0.155, 0.551, 0.1397, 0.5163, 0.106, 0.4851, 0.1126, 0.6636, 0.0176, 0.5446, 0.05462, 0.4844, 0.2194, 0.8337, 0.2306, 0.8674, 0.0481, 0.662, 0.0424, 0.6519, 0.007576, 0.5402, 0.0176, 0.5446, 0.1126, 0.6636, 0.1787, 0.7618, 0.4312, 0.4869, 0.44, 0.7216, 0.3367, 0.7179, 0.234, 0.4861, 0.1645, 0.3258, 0.1487, 0.4391, 0.106, 0.4851, 0.05462, 0.4844, 0.09738, 0.3101, 0.2219, 0.8003, 0.2316, 0.8192, 0.2194, 0.8337, 0.1787, 0.7618, 0.0481, 0.662, 0.2306, 0.8674, 0.2751, 0.9001, 0.3965, 0.9852, 0.4049, 0.9838, 0.4058, 0.9745, 0.3979, 0.959, 0.3826, 0.9372, 0.188, 0.763, 0.06748, 0.6742, 0.4204, 0.9905, 0.3965, 0.9852, 0.2751, 0.9001, 0.4394, 0.9914, 0.5146, 0.9988, 0.5214, 1.0, 0.5072, 0.9989, 0.4204, 0.9905, 0.4394, 0.9914, 0.4418, 0.9916, 0.5146, 0.9988, 0.4418, 0.9916, 0.479, 0.9636, 0.4824, 0.9617, 0.5637, 0.9412, 0.6685, 0.9247, 0.7496, 0.926, 0.7707, 0.9287, 0.7668, 0.932, 0.6015, 0.9899, 0.5704, 0.9955, 0.5424, 0.9989, 0.44, 0.7216, 0.4526, 0.8214, 0.4337, 0.8885, 0.2316, 0.8192, 0.2219, 0.8003, 0.3367, 0.7179, 0.5637, 0.9412, 0.4824, 0.9617, 0.4767, 0.9442, 0.4732, 0.93, 0.8123, 0.412, 0.815, 0.4378, 0.846, 0.4791, 0.8487, 0.4791, 0.8664, 0.3322, 0.6685, 0.9247, 0.6105, 0.7523, 0.6141, 0.7199, 0.7521, 0.5514, 0.9838, 0.5349, 0.9852, 0.6044, 0.9581, 0.7392, 0.8979, 0.8292, 0.8028, 0.9092, 0.779, 0.9231, 0.7496, 0.926, 0.846, 0.4791, 0.8537, 0.6497, 0.8487, 0.4791, 0.5512, 0.9146, 0.5735, 0.9888, 0.5833, 0.9907, 0.6015, 0.9899, 0.7668, 0.932, 0.8028, 0.9092, 0.8979, 0.8292, 0.943, 0.7784, 0.8537, 0.6497, 0.6236, 0.8114, 0.5578, 0.9032, 0.9852, 0.6044, 1.0, 0.4846, 0.9887, 0.3321, 0.8802, 0.2687, 0.8664, 0.3322, 0.8487, 0.4791, 0.8537, 0.6497, 0.943, 0.7784, 0.9581, 0.7392, 0.5686, 0.809, 0.5738, 0.8115, 0.6236, 0.8114, 0.8537, 0.6497, 0.846, 0.4791, 0.815, 0.4378, 0.6017, 0.4185, 0.5899, 0.4182, 0.5249, 0.4774, 0.5235, 0.4796, 0.4721, 0.6527, 0.1397, 0.5163, 0.155, 0.551, 0.3419, 0.6347, 0.3732, 0.6369, 0.5235, 0.4796, 0.5249, 0.4774, 0.5235, 0.3655, 0.4017, 0.1948, 0.3992, 0.1926, 0.4174, 0.09156, 0.4185, 0.09837, 0.4212, 0.09218, 0.4212, 0.09218, 0.4185, 0.09837, 0.4184, 0.1048, 0.4311, 0.09157, 0.0, 0.4825, 0.007576, 0.5402, 0.0424, 0.6519, 0.01588, 0.5228, 0.004159, 0.4818, 0.0176, 0.5446, 0.007576, 0.5402, 0.0, 0.4825, 0.01633, 0.3997, 0.07277, 0.246, 0.09738, 0.3101, 0.05462, 0.4844, 0.4362, 0.3402, 0.4312, 0.4869, 0.234, 0.4861, 0.1487, 0.4391, 0.1645, 0.3258, 0.3159, 0.2528, 0.3833, 0.2509, 0.4979, 0.03112, 0.3845, 0.2039, 0.3159, 0.2528, 0.1645, 0.3258, 0.09738, 0.3101, 0.07277, 0.246, 0.3105, 0.01962, 0.316, 0.01798, 0.01633, 0.3997, 0.004159, 0.4818, 0.01588, 0.5228, 0.1397, 0.5163, 0.3992, 0.1926, 0.3999, 0.1905, 0.4184, 0.1048, 0.4185, 0.09837, 0.4174, 0.09156, 0.3105, 0.01962, 0.07277, 0.246, 0.8123, 0.412, 0.8664, 0.3322, 0.8802, 0.2687, 0.7155, 0.03297, 0.7117, 0.03064, 0.4311, 0.09157, 0.4184, 0.1048, 0.3999, 0.1905, 0.4017, 0.1948, 0.5235, 0.3655, 0.5899, 0.4182, 0.6017, 0.4185, 0.7108, 0.02191, 0.726, 0.003134, 0.5878, 0.0, 0.8236, 0.486, 0.756, 0.5101, 0.6859, 0.4866, 0.4362, 0.3402, 0.3833, 0.2509, 0.3845, 0.2039, 0.4979, 0.03112, 0.7275, 0.003764, 0.976, 0.3102, 0.9746, 0.3755, 0.4979, 0.03112, 0.316, 0.01798, 0.5878, 0.0, 0.726, 0.003134, 0.7275, 0.003764, 0.3105, 0.01962, 0.4174, 0.09156, 0.4212, 0.09218, 0.4311, 0.09157, 0.7117, 0.03064, 0.7134, 0.02949, 0.7108, 0.02191, 0.5878, 0.0, 0.316, 0.01798, 0.976, 0.3102, 0.7275, 0.003764, 0.726, 0.003134, 0.7108, 0.02191, 0.7134, 0.02949, 0.7155, 0.03297, 0.8802, 0.2687, 0.9887, 0.3321])
me_sphere_004.update()
me_sphere_005 = bpy.data.meshes.new('Sphere.005')
me_sphere_005.from_pydata([(0.7416, 1.248, -1.532), (1.309, 1.272, -1.07), (1.17, 0.9426, -1.453), (0.9232, 1.593, -0.2105), (1.144, 1.765, -0.2725), (1.215, 1.609, -0.2075), (1.088, 0.8303, -0.553), (1.262, 1.625, -0.2492), (0.6565, 1.069, -1.696), (1.006, 1.163, -1.504), (0.9244, 1.163, -1.54), (1.043, 0.7321, -1.662), (1.031, 1.089, -1.523), (0.9755, 0.5604, -1.761), (1.337, 1.418, -0.8695), (1.101, 1.786, -0.6076), (1.196, 1.748, -0.2731), (1.226, 1.727, -0.2851), (1.172, 1.763, -0.2832), (1.15, 1.775, -0.3061), (1.098, 1.789, -0.5905), (1.332, 1.643, -0.5143), (1.289, 1.665, -0.6006), (1.096, 1.782, -0.6252), (0.7803, 1.317, -1.445), (1.213, 1.374, -1.119), (0.9368, 1.713, -0.8115), (1.065, 1.777, -0.6505), (1.033, 1.218, -1.436), (1.225, 1.417, -1.053), (1.215, 1.708, -0.6586), (1.129, 1.766, -0.6283), (0.8848, 0.829, -0.4782), (0.8983, 0.8401, -0.4712), (0.6332, 0.9762, -0.4711), (0.7662, 1.394, -0.282), (1.04, 1.058, -0.358), (0.7849, 0.6187, -0.6699), (0.6356, 0.9214, -0.4919), (0.6663, 0.8954, -0.4959), (1.202, 1.723, -0.2397), (1.158, 1.755, -0.2534), (1.135, 1.755, -0.2539), (0.948, 1.609, -0.1988), (1.202, 1.659, -0.2136), (1.206, 1.703, -0.2315), (1.171, 1.575, -0.1801), (1.188, 1.744, -0.2483), (1.196, 1.735, -0.2447), (1.177, 1.75, -0.2512), (1.123, 1.523, -0.1601), (0.9962, 1.552, -0.1745), (1.306, 1.647, -0.3168), (1.298, 1.622, -0.2916), (0.7416, 1.43, -0.2945), (0.7404, 1.421, -0.2949), (0.1958, 0.9111, -1.132), (0.2386, 1.019, -1.079), (0.448, 1.353, -0.7814), (0.7235, 1.471, -0.3327), (0.5808, 1.031, -0.4974), (0.3415, 0.7285, -0.8513), (0.3382, 0.7251, -0.8564), (0.5647, 0.9602, -1.78), (1.104, 0.7821, -0.6115), (1.106, 0.8022, -0.5904), (1.189, 0.6311, -1.172), (1.079, 0.5168, -1.013), (1.203, 0.6719, -1.001), (1.178, 0.6444, -0.9751), (1.384, 1.231, -0.7538), (1.189, 0.6661, -1.357), (1.211, 0.8006, -1.341), (1.331, 1.198, -1.011), (1.365, 1.142, -0.7865), (1.214, 0.6913, -1.24), (1.313, 0.9469, -0.9129), (1.34, 1.613, -0.57), (1.363, 1.502, -0.7092), (1.346, 1.589, -0.6143), (1.331, 1.644, -0.5046), (1.317, 1.664, -0.3571), (1.355, 1.405, -0.4886), (1.317, 1.662, -0.3547), (1.368, 1.326, -0.5525), (1.388, 1.265, -0.7182), (1.382, 1.274, -0.6564), (0.7201, 1.249, -1.523), (0.8462, 1.662, -0.8919), (0.8472, 1.609, -1.005), (0.7905, 1.419, -1.299), (0.2398, 1.022, -1.082), (0.5521, 0.9962, -1.736), (0.1763, 0.861, -1.186), (0.2471, 0.5142, -1.104), (0.2428, 0.1314, -1.451), (0.2402, 0.6652, -1.013), (0.2369, 0.6769, -1.021), (0.1285, 0.1961, -2.003), (0.1302, 0.6888, -1.576), (0.1459, 0.7777, -1.418), (1.002, 0.5399, -0.8372), (1.018, 0.4865, -0.9559), (0.2199, 0.0108, -1.691), (0.7714, 0.5473, -0.7427), (0.9903, 0.3876, -1.156), (0.2437, 0.1259, -1.455), (0.2186, 0.01824, -1.675), (0.2423, 0.1233, -1.46), (1.084, 0.5047, -1.532), (0.9897, 0.5116, -1.722), (0.9163, 0.4815, -1.819), (1.032, 0.3955, -1.474), (0.886, 0.2132, -1.49), (0.2192, 0.005591, -1.707), (0.1304, 0.1904, -2.009), (0.129, 0.1894, -2.005), (0.2124, 0.01205, -1.713), (0.2238, 0.003167, -1.708), (0.4617, -0.05486, -1.913), (0.3458, 0.2784, -2.151), (0.5944, 0.2251, -2.063), (0.4608, -0.05144, -1.919), (0.1502, 0.1878, -2.032), (0.2935, 0.1107, -2.057), (0.3393, 0.273, -2.149)], [], [(8, 0, 10), (49, 41, 42, 43, 51, 50, 46, 44, 45, 40, 48, 47), (11, 12, 2), (29, 14, 1, 25), (111, 13, 110), (70, 74, 76, 75, 71, 72, 73), (105, 67, 102), (42, 41, 4), (54, 3, 59), (92, 87, 0, 8, 63), (27, 20, 15, 23), (23, 15, 31), (78, 14, 29, 30, 22, 79), (89, 88, 26), (9, 28, 25, 1, 2, 12), (87, 90, 24, 0), (0, 24, 28, 9, 10), (61, 38, 34, 60), (6, 36, 33), (37, 32, 39), (108, 106, 95), (36, 50, 51, 35, 34, 38, 39, 32, 33), (18, 49, 47, 16), (16, 47, 48, 17), (7, 45, 44, 5), (5, 44, 46), (4, 41, 49, 18, 19), (52, 40, 45, 7, 53), (80, 81, 83, 82, 84, 86, 85, 78, 79, 77), (77, 21, 80), (34, 35, 55, 60), (94, 62, 96), (93, 97, 56), (35, 51, 43, 3, 54, 55), (116, 98, 115), (101, 64, 65, 6, 33, 32, 37, 104), (75, 76, 68, 66), (86, 84, 65, 64, 69, 68, 76, 74), (2, 1, 73, 72), (109, 71, 75, 66, 112), (70, 85, 86, 74), (65, 84, 82, 53, 7, 5, 46, 50, 36, 6), (52, 53, 82, 83), (17, 48, 40, 52, 83, 81), (17, 81, 80, 21, 22, 30, 31, 15, 20, 19, 18, 16), (1, 14, 78, 85, 70, 73), (22, 21, 77, 79), (93, 56, 57, 91, 100), (30, 29, 25, 28, 24, 90, 89, 26, 27, 23, 31), (57, 58, 91), (43, 42, 4, 19, 20, 27, 26, 88, 58, 59, 3), (90, 87, 92, 99, 100, 91, 58, 88, 89), (55, 54, 59, 58, 57, 56, 97, 96, 62, 61, 60), (104, 37, 39, 38, 61, 62, 94, 95, 106), (118, 103, 114), (114, 103, 107, 117), (67, 69, 64, 101, 102), (68, 69, 67, 105, 113, 112, 66), (11, 2, 72, 71, 109, 110, 13), (121, 111, 110, 109, 112, 113, 119, 122), (105, 102, 101, 104, 106, 108, 107, 103, 118, 119, 113), (93, 100, 99, 98, 116, 117, 107, 108, 95, 94, 96, 97), (123, 125, 124), (10, 9, 12, 11, 13, 111, 121, 120, 63, 8), (121, 122, 124, 125, 120), (119, 118, 114, 117, 116, 115, 123, 124, 122), (63, 120, 125, 123, 115, 98, 99, 92)])
_uv = me_sphere_005.uv_layers.new(name='UVMap')
_uv.uv.foreach_set('vector', [0.9746, 0.3755, 0.9931, 0.4848, 0.8236, 0.486, 0.546, 0.9983, 0.5606, 0.9946, 0.5735, 0.9888, 0.5512, 0.9146, 0.4779, 0.9141, 0.3826, 0.9372, 0.3979, 0.959, 0.4516, 0.9845, 0.4875, 0.9954, 0.5072, 0.9989, 0.5214, 1.0, 0.5336, 0.9998, 0.4362, 0.3402, 0.6859, 0.4866, 0.4312, 0.4869, 0.6105, 0.7523, 0.4526, 0.8214, 0.44, 0.7216, 0.6141, 0.7199, 0.3845, 0.2039, 0.3833, 0.2509, 0.3159, 0.2528, 0.2219, 0.8003, 0.1787, 0.7618, 0.1126, 0.6636, 0.106, 0.4851, 0.1487, 0.4391, 0.234, 0.4861, 0.3367, 0.7179, 0.01633, 0.3997, 0.0, 0.4825, 0.004159, 0.4818, 0.5735, 0.9888, 0.5606, 0.9946, 0.5833, 0.9907, 0.5738, 0.8115, 0.5578, 0.9032, 0.6236, 0.8114, 0.9887, 0.3321, 1.0, 0.4846, 0.9931, 0.4848, 0.9746, 0.3755, 0.976, 0.3102, 0.8028, 0.9092, 0.7668, 0.932, 0.7707, 0.9287, 0.779, 0.9231, 0.779, 0.9231, 0.7707, 0.9287, 0.7496, 0.926, 0.4337, 0.8885, 0.4526, 0.8214, 0.6105, 0.7523, 0.6685, 0.9247, 0.5637, 0.9412, 0.4732, 0.93, 0.9581, 0.7392, 0.943, 0.7784, 0.8979, 0.8292, 0.756, 0.5101, 0.7521, 0.5514, 0.6141, 0.7199, 0.44, 0.7216, 0.4312, 0.4869, 0.6859, 0.4866, 1.0, 0.4846, 0.9852, 0.6044, 0.9838, 0.5349, 0.9931, 0.4848, 0.9931, 0.4848, 0.9838, 0.5349, 0.7521, 0.5514, 0.756, 0.5101, 0.8236, 0.486, 0.5235, 0.4796, 0.3732, 0.6369, 0.4017, 0.6532, 0.4721, 0.6527, 0.06748, 0.6742, 0.188, 0.763, 0.1677, 0.6624, 0.155, 0.551, 0.1709, 0.6561, 0.3419, 0.6347, 0.3999, 0.1905, 0.3992, 0.1926, 0.4017, 0.1948, 0.188, 0.763, 0.3826, 0.9372, 0.4779, 0.9141, 0.5333, 0.8094, 0.4017, 0.6532, 0.3732, 0.6369, 0.3419, 0.6347, 0.1709, 0.6561, 0.1677, 0.6624, 0.5704, 0.9955, 0.546, 0.9983, 0.5336, 0.9998, 0.5424, 0.9989, 0.5424, 0.9989, 0.5336, 0.9998, 0.5214, 1.0, 0.5146, 0.9988, 0.4049, 0.9838, 0.4875, 0.9954, 0.4516, 0.9845, 0.4058, 0.9745, 0.4058, 0.9745, 0.4516, 0.9845, 0.3979, 0.959, 0.5833, 0.9907, 0.5606, 0.9946, 0.546, 0.9983, 0.5704, 0.9955, 0.6015, 0.9899, 0.4204, 0.9905, 0.5072, 0.9989, 0.4875, 0.9954, 0.4049, 0.9838, 0.3965, 0.9852, 0.479, 0.9636, 0.4418, 0.9916, 0.4394, 0.9914, 0.2751, 0.9001, 0.2306, 0.8674, 0.2194, 0.8337, 0.2316, 0.8192, 0.4337, 0.8885, 0.4732, 0.93, 0.4767, 0.9442, 0.4767, 0.9442, 0.4824, 0.9617, 0.479, 0.9636, 0.4017, 0.6532, 0.5333, 0.8094, 0.5686, 0.809, 0.4721, 0.6527, 0.5235, 0.3655, 0.5249, 0.4774, 0.5899, 0.4182, 0.8123, 0.412, 0.6017, 0.4185, 0.815, 0.4378, 0.5333, 0.8094, 0.4779, 0.9141, 0.5512, 0.9146, 0.5578, 0.9032, 0.5738, 0.8115, 0.5686, 0.809, 0.7117, 0.03064, 0.7155, 0.03297, 0.7134, 0.02949, 0.01588, 0.5228, 0.0424, 0.6519, 0.0481, 0.662, 0.06748, 0.6742, 0.1677, 0.6624, 0.1709, 0.6561, 0.155, 0.551, 0.1397, 0.5163, 0.106, 0.4851, 0.1126, 0.6636, 0.0176, 0.5446, 0.05462, 0.4844, 0.2194, 0.8337, 0.2306, 0.8674, 0.0481, 0.662, 0.0424, 0.6519, 0.007576, 0.5402, 0.0176, 0.5446, 0.1126, 0.6636, 0.1787, 0.7618, 0.4312, 0.4869, 0.44, 0.7216, 0.3367, 0.7179, 0.234, 0.4861, 0.1645, 0.3258, 0.1487, 0.4391, 0.106, 0.4851, 0.05462, 0.4844, 0.09738, 0.3101, 0.2219, 0.8003, 0.2316, 0.8192, 0.2194, 0.8337, 0.1787, 0.7618, 0.0481, 0.662, 0.2306, 0.8674, 0.2751, 0.9001, 0.3965, 0.9852, 0.4049, 0.9838, 0.4058, 0.9745, 0.3979, 0.959, 0.3826, 0.9372, 0.188, 0.763, 0.06748, 0.6742, 0.4204, 0.9905, 0.3965, 0.9852, 0.2751, 0.9001, 0.4394, 0.9914, 0.5146, 0.9988, 0.5214, 1.0, 0.5072, 0.9989, 0.4204, 0.9905, 0.4394, 0.9914, 0.4418, 0.9916, 0.5146, 0.9988, 0.4418, 0.9916, 0.479, 0.9636, 0.4824, 0.9617, 0.5637, 0.9412, 0.6685, 0.9247, 0.7496, 0.926, 0.7707, 0.9287, 0.7668, 0.932, 0.6015, 0.9899, 0.5704, 0.9955, 0.5424, 0.9989, 0.44, 0.7216, 0.4526, 0.8214, 0.4337, 0.8885, 0.2316, 0.8192, 0.2219, 0.8003, 0.3367, 0.7179, 0.5637, 0.9412, 0.4824, 0.9617, 0.4767, 0.9442, 0.4732, 0.93, 0.8123, 0.412, 0.815, 0.4378, 0.846, 0.4791, 0.8487, 0.4791, 0.8664, 0.3322, 0.6685, 0.9247, 0.6105, 0.7523, 0.6141, 0.7199, 0.7521, 0.5514, 0.9838, 0.5349, 0.9852, 0.6044, 0.9581, 0.7392, 0.8979, 0.8292, 0.8028, 0.9092, 0.779, 0.9231, 0.7496, 0.926, 0.846, 0.4791, 0.8537, 0.6497, 0.8487, 0.4791, 0.5512, 0.9146, 0.5735, 0.9888, 0.5833, 0.9907, 0.6015, 0.9899, 0.7668, 0.932, 0.8028, 0.9092, 0.8979, 0.8292, 0.943, 0.7784, 0.8537, 0.6497, 0.6236, 0.8114, 0.5578, 0.9032, 0.9852, 0.6044, 1.0, 0.4846, 0.9887, 0.3321, 0.8802, 0.2687, 0.8664, 0.3322, 0.8487, 0.4791, 0.8537, 0.6497, 0.943, 0.7784, 0.9581, 0.7392, 0.5686, 0.809, 0.5738, 0.8115, 0.6236, 0.8114, 0.8537, 0.6497, 0.846, 0.4791, 0.815, 0.4378, 0.6017, 0.4185, 0.5899, 0.4182, 0.5249, 0.4774, 0.5235, 0.4796, 0.4721, 0.6527, 0.1397, 0.5163, 0.155, 0.551, 0.3419, 0.6347, 0.3732, 0.6369, 0.5235, 0.4796, 0.5249, 0.4774, 0.5235, 0.3655, 0.4017, 0.1948, 0.3992, 0.1926, 0.4174, 0.09156, 0.4185, 0.09837, 0.4212, 0.09218, 0.4212, 0.09218, 0.4185, 0.09837, 0.4184, 0.1048, 0.4311, 0.09157, 0.0, 0.4825, 0.007576, 0.5402, 0.0424, 0.6519, 0.01588, 0.5228, 0.004159, 0.4818, 0.0176, 0.5446, 0.007576, 0.5402, 0.0, 0.4825, 0.01633, 0.3997, 0.07277, 0.246, 0.09738, 0.3101, 0.05462, 0.4844, 0.4362, 0.3402, 0.4312, 0.4869, 0.234, 0.4861, 0.1487, 0.4391, 0.1645, 0.3258, 0.3159, 0.2528, 0.3833, 0.2509, 0.4979, 0.03112, 0.3845, 0.2039, 0.3159, 0.2528, 0.1645, 0.3258, 0.09738, 0.3101, 0.07277, 0.246, 0.3105, 0.01962, 0.316, 0.01798, 0.01633, 0.3997, 0.004159, 0.4818, 0.01588, 0.5228, 0.1397, 0.5163, 0.3992, 0.1926, 0.3999, 0.1905, 0.4184, 0.1048, 0.4185, 0.09837, 0.4174, 0.09156, 0.3105, 0.01962, 0.07277, 0.246, 0.8123, 0.412, 0.8664, 0.3322, 0.8802, 0.2687, 0.7155, 0.03297, 0.7117, 0.03064, 0.4311, 0.09157, 0.4184, 0.1048, 0.3999, 0.1905, 0.4017, 0.1948, 0.5235, 0.3655, 0.5899, 0.4182, 0.6017, 0.4185, 0.7108, 0.02191, 0.726, 0.003134, 0.5878, 0.0, 0.8236, 0.486, 0.756, 0.5101, 0.6859, 0.4866, 0.4362, 0.3402, 0.3833, 0.2509, 0.3845, 0.2039, 0.4979, 0.03112, 0.7275, 0.003764, 0.976, 0.3102, 0.9746, 0.3755, 0.4979, 0.03112, 0.316, 0.01798, 0.5878, 0.0, 0.726, 0.003134, 0.7275, 0.003764, 0.3105, 0.01962, 0.4174, 0.09156, 0.4212, 0.09218, 0.4311, 0.09157, 0.7117, 0.03064, 0.7134, 0.02949, 0.7108, 0.02191, 0.5878, 0.0, 0.316, 0.01798, 0.976, 0.3102, 0.7275, 0.003764, 0.726, 0.003134, 0.7108, 0.02191, 0.7134, 0.02949, 0.7155, 0.03297, 0.8802, 0.2687, 0.9887, 0.3321])
me_sphere_005.update()

# ---- objects
ob_sphere = bpy.data.objects.new('Sphere', me_sphere)
ob_sphere_001 = bpy.data.objects.new('Sphere.001', me_sphere_001)
ob_sphere_002 = bpy.data.objects.new('Sphere.002', me_sphere_002)
ob_sphere_003 = bpy.data.objects.new('Sphere.003', me_sphere_003)
ob_sphere_004 = bpy.data.objects.new('Sphere.004', me_sphere_004)
ob_sphere_005 = bpy.data.objects.new('Sphere.005', me_sphere_005)

# ---- transforms, parenting, visibility, modifiers, constraints
ob_sphere.location = (0.0, 0.0, 0.0)
ob_sphere_001.location = (0.0, 0.0, 0.0)
ob_sphere_002.location = (0.0, 0.0, 0.0)
ob_sphere_003.location = (0.0, 0.0, 0.0)
ob_sphere_004.location = (0.0, 0.0, 0.0)
ob_sphere_005.location = (0.0, 0.0, 0.0)

# ---- collection membership
col_collection.objects.link(ob_sphere)
col_collection.objects.link(ob_sphere_001)
col_collection.objects.link(ob_sphere_002)
col_collection.objects.link(ob_sphere_003)
col_collection.objects.link(ob_sphere_004)
col_collection.objects.link(ob_sphere_005)

# ---- scene / render settings (as saved in the file)
scene.frame_start = 1; scene.frame_end = 250; scene.frame_set(45)
scene.render.engine = 'BLENDER_EEVEE_NEXT'
scene.cycles.sampling_pattern = 'TABULATED_SOBOL'
scene.cycles.use_light_tree = False
scene.view_settings.view_transform = 'Filmic'
bpy.context.view_layer.update()

# ---- added for rendering (the .blend has no active camera and no usable light): camera, sun
cam_auto = bpy.data.cameras.new('AutoCamera')
cam_auto.lens = 50.0
cam_auto.sensor_width = 36.0
cam_auto.clip_end = 1000.0
ob_auto_camera = bpy.data.objects.new('AutoCamera', cam_auto)
scene.collection.objects.link(ob_auto_camera)
ob_auto_camera.location = (6.71186, -8.77322, 5.73681)
ob_auto_camera.rotation_euler = (1.09748, -7.21219e-08, 0.694738)
scene.camera = ob_auto_camera
light_auto_sun = bpy.data.lights.new('AutoSun', 'SUN')
light_auto_sun.energy = 3.0
light_auto_sun.angle = 0.0523599
ob_auto_sun = bpy.data.objects.new('AutoSun', light_auto_sun)
scene.collection.objects.link(ob_auto_sun)
ob_auto_sun.rotation_euler = (0.872665, 0.174533, 0.523599)
bpy.context.view_layer.update()
